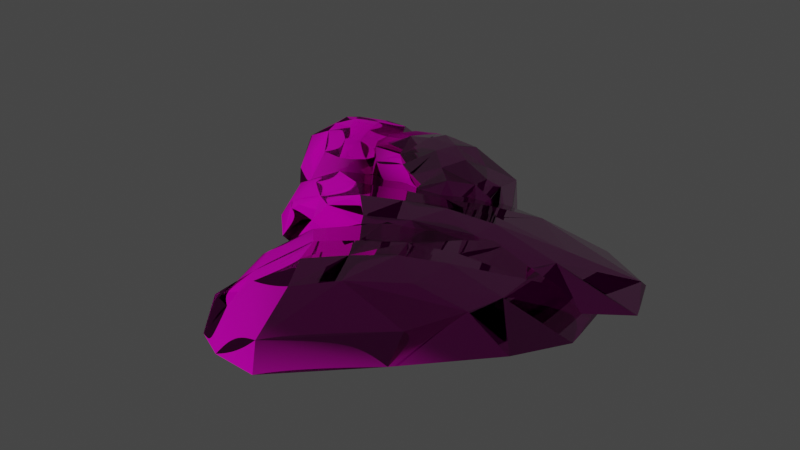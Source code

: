 # Source: iron_pile_01.blend  (saved by Blender 3.5.10; exported with 4.5.12 LTS)
import bpy
from mathutils import Matrix  # noqa: F401  (used for matrix-valued properties, if any)

bpy.ops.wm.read_factory_settings(use_empty=True)
scene = bpy.context.scene
scene.name = 'Scene'

# ---- collections
col_collection = bpy.data.collections.new('Collection'); scene.collection.children.link(col_collection)

# ---- images (referenced by path relative to the original .blend; pixels are not part of the script)
import os
ASSET_DIR = os.environ.get("B2B_ASSET_DIR", "")  # directory of the original .blend (textures are referenced by path, not embedded)
HERE = os.path.dirname(os.path.abspath(__file__))  # packed textures are extracted next to this script under _unpacked/

def load_image(name, relpath, width, height, colorspace="sRGB"):
    """Load a texture the original file referenced (path relative to the .blend, or extracted next to this script)."""
    p = next((c for c in (os.path.join(HERE, relpath), os.path.join(ASSET_DIR, relpath)) if relpath and os.path.exists(c)), "")
    if p:
        img = bpy.data.images.load(p, check_existing=True)
        img.name = name
    else:  # same state as the original file: an image datablock whose file is absent (Cycles renders it pink)
        img = bpy.data.images.new(name, width, height)
        img.source = "FILE"
        img.filepath = "//" + (relpath or name)
    img.colorspace_settings.name = colorspace
    return img
img_mining_02_diff_0_png = load_image('mining_02_diff_0.png', 'mining_02_diff_0.png', 1024, 1024, 'sRGB')
img_mining_02_norm_0_png = load_image('mining_02_norm_0.png', 'mining_02_norm_0.png', 1024, 1024, 'Non-Color')
img_mining_02_metal_0_png = load_image('mining_02_metal_0.png', 'mining_02_metal_0.png', 1024, 1024, 'Non-Color')
img_default_model_mask_0_png = load_image('default_model_mask_0.png', 'default_model_mask_0.png', 1024, 1024, 'Non-Color')

# ---- materials (node trees are filled in below, after node groups)
mat_material13 = bpy.data.materials.new('material13')
mat_material13.use_transparent_shadow = False

# ---- node groups
ng_annoshader = bpy.data.node_groups.new('AnnoShader', 'ShaderNodeTree')
_s = ng_annoshader.interface.new_socket(name='Shader', in_out='OUTPUT', socket_type='NodeSocketShader')
_s = ng_annoshader.interface.new_socket(name='cDiffuse', in_out='INPUT', socket_type='NodeSocketColor')
_s = ng_annoshader.interface.new_socket(name='cDiffuseMultiplier', in_out='INPUT', socket_type='NodeSocketColor')
_s = ng_annoshader.interface.new_socket(name='Alpha', in_out='INPUT', socket_type='NodeSocketFloat')
_s = ng_annoshader.interface.new_socket(name='cNormal', in_out='INPUT', socket_type='NodeSocketColor')
_s = ng_annoshader.interface.new_socket(name='Glossiness', in_out='INPUT', socket_type='NodeSocketFloat')
_s = ng_annoshader.interface.new_socket(name='cMetallic', in_out='INPUT', socket_type='NodeSocketColor')
_s = ng_annoshader.interface.new_socket(name='cHeight', in_out='INPUT', socket_type='NodeSocketColor')
_s = ng_annoshader.interface.new_socket(name='cNightGlow', in_out='INPUT', socket_type='NodeSocketColor')
_s = ng_annoshader.interface.new_socket(name='cEmissiveColor', in_out='INPUT', socket_type='NodeSocketColor')
_s = ng_annoshader.interface.new_socket(name='EmissionStrength', in_out='INPUT', socket_type='NodeSocketFloat')
_s = ng_annoshader.interface.new_socket(name='cDyeMask', in_out='INPUT', socket_type='NodeSocketColor')
_N = ng_annoshader.nodes; _L = ng_annoshader.links
n0 = _N.new('NodeGroupInput'); n0.name = 'Group Input'; n0.location = (0, -900)
n1 = _N.new('ShaderNodeMix'); n1.name = 'Mix'; n1.location = (300, 300)
n1.data_type = 'RGBA'
n1.blend_type = 'MULTIPLY'
n1.inputs[0].default_value = 1.0
n2 = _N.new('ShaderNodeRGBToBW'); n2.name = 'RGB to BW'; n2.location = (300, 0)
n3 = _N.new('ShaderNodeMix'); n3.name = 'Mix.001'; n3.location = (600, 0)
n3.data_type = 'RGBA'
n3.blend_type = 'MULTIPLY'
n3.inputs[7].default_value = (1.0, 0.0, 0.0, 1.0)
n4 = _N.new('ShaderNodeSeparateColor'); n4.name = 'Separate RGB'; n4.location = (300, -300)
n5 = _N.new('ShaderNodeMath'); n5.name = 'Math'; n5.location = (600, -450)
n5.operation = 'POWER'
n5.inputs[1].default_value = 2.0
n6 = _N.new('ShaderNodeMath'); n6.name = 'Math.001'; n6.location = (600, -150)
n6.operation = 'POWER'
n6.inputs[1].default_value = 2.0
n7 = _N.new('ShaderNodeMath'); n7.name = 'Math.002'; n7.location = (750, -300)
n8 = _N.new('ShaderNodeMath'); n8.name = 'Math.003'; n8.location = (900, -300)
n8.operation = 'SUBTRACT'
n8.inputs[0].default_value = 1.0
n9 = _N.new('ShaderNodeMath'); n9.name = 'Math.004'; n9.location = (1050, -300)
n9.operation = 'SQRT'
n10 = _N.new('ShaderNodeCombineColor'); n10.name = 'Combine RGB'; n10.location = (1200, -300)
n11 = _N.new('ShaderNodeNormalMap'); n11.name = 'Normal Map'; n11.location = (1500, -300)
n11.inputs[0].default_value = 0.5
n12 = _N.new('ShaderNodeRGBToBW'); n12.name = 'RGB to BW.001'; n12.location = (1500, 0)
n13 = _N.new('ShaderNodeBump'); n13.name = 'Bump'; n13.location = (1800, -300)
n13.inputs[0].default_value = 0.5
n13.inputs[1].default_value = 1.0
n13.inputs[2].default_value = 1.0
n14 = _N.new('ShaderNodeMath'); n14.name = 'Math.005'; n14.location = (900, -900)
n14.operation = 'SUBTRACT'
n14.inputs[0].default_value = 1.0
n15 = _N.new('ShaderNodeRGBToBW'); n15.name = 'RGB to BW.002'; n15.location = (300, 0)
n16 = _N.new('ShaderNodeVectorMath'); n16.name = 'EmissionScale'; n16.location = (300, -1200)
n16.label = 'EmissionScale'
n16.operation = 'SCALE'
n16.inputs[3].default_value = 10.0
n17 = _N.new('ShaderNodeVectorMath'); n17.name = 'Vector Math'; n17.location = (600, -1200)
n17.operation = 'MULTIPLY'
n18 = _N.new('ShaderNodeObjectInfo'); n18.name = 'Object Info'; n18.location = (300, -1500)
n19 = _N.new('ShaderNodeMath'); n19.name = 'Math.006'; n19.location = (600, -1500)
n19.operation = 'FRACT'
n20 = _N.new('ShaderNodeValToRGB'); n20.name = 'ColorRamp'; n20.location = (900, -1500)
n20.color_ramp.interpolation = 'CONSTANT'
while len(n20.color_ramp.elements) > 1: n20.color_ramp.elements.remove(n20.color_ramp.elements[-1])
n20.color_ramp.elements[0].position = 0.0; n20.color_ramp.elements[0].color = (1.0, 0.0, 0.0, 1.0)
_e = n20.color_ramp.elements.new(0.3333); _e.color = (0.0, 1.0, 0.0, 1.0)
_e = n20.color_ramp.elements.new(0.6667); _e.color = (0.0, 0.0, 1.0, 1.0)
n21 = _N.new('ShaderNodeVectorMath'); n21.name = 'Vector Math.001'; n21.location = (1200, -1500)
n21.operation = 'MULTIPLY'
n22 = _N.new('ShaderNodeMix'); n22.name = 'Mix.002'; n22.location = (1500, -1200)
n22.data_type = 'RGBA'
n22.inputs[6].default_value = (0.0, 0.0, 0.0, 1.0)
n23 = _N.new('ShaderNodeBsdfPrincipled'); n23.name = 'Principled BSDF'; n23.location = (1200, -900)
n23.distribution = 'GGX'
n23.subsurface_method = 'RANDOM_WALK_SKIN'
n23.inputs[3].default_value = 1.45
n24 = _N.new('NodeGroupOutput'); n24.name = 'Group Output'; n24.location = (1500, -900)
_L.new(n0.outputs[1], n1.inputs[6])
_L.new(n0.outputs[0], n1.inputs[7])
_L.new(n0.outputs[10], n2.inputs[0])
_L.new(n2.outputs[0], n3.inputs[0])
_L.new(n1.outputs[2], n3.inputs[6])
_L.new(n0.outputs[3], n4.inputs[0])
_L.new(n4.outputs[0], n5.inputs[0])
_L.new(n4.outputs[1], n6.inputs[0])
_L.new(n5.outputs[0], n7.inputs[0])
_L.new(n6.outputs[0], n7.inputs[1])
_L.new(n7.outputs[0], n8.inputs[1])
_L.new(n8.outputs[0], n9.inputs[0])
_L.new(n4.outputs[0], n10.inputs[0])
_L.new(n4.outputs[1], n10.inputs[1])
_L.new(n9.outputs[0], n10.inputs[2])
_L.new(n10.outputs[0], n11.inputs[1])
_L.new(n0.outputs[6], n12.inputs[0])
_L.new(n12.outputs[0], n13.inputs[3])
_L.new(n11.outputs[0], n13.inputs[4])
_L.new(n0.outputs[4], n14.inputs[1])
_L.new(n0.outputs[5], n15.inputs[0])
_L.new(n0.outputs[8], n16.inputs[0])
_L.new(n3.outputs[2], n17.inputs[0])
_L.new(n16.outputs[0], n17.inputs[1])
_L.new(n18.outputs[0], n19.inputs[0])
_L.new(n19.outputs[0], n20.inputs[0])
_L.new(n20.outputs[0], n21.inputs[0])
_L.new(n0.outputs[7], n21.inputs[1])
_L.new(n21.outputs[0], n22.inputs[0])
_L.new(n17.outputs[0], n22.inputs[7])
_L.new(n0.outputs[2], n23.inputs[4])
_L.new(n14.outputs[0], n23.inputs[2])
_L.new(n13.outputs[0], n23.inputs[5])
_L.new(n3.outputs[2], n23.inputs[0])
_L.new(n15.outputs[0], n23.inputs[1])
_L.new(n0.outputs[9], n23.inputs[28])
_L.new(n22.outputs[2], n23.inputs[27])
_L.new(n23.outputs[0], n24.inputs[0])
n24.is_active_output = True

# ---- material node trees
mat_material13.use_nodes = True; mat_material13.node_tree.nodes.clear()
_N = mat_material13.node_tree.nodes; _L = mat_material13.node_tree.links
n0 = _N.new('ShaderNodeOutputMaterial'); n0.name = 'Material Output'; n0.location = (300, 300)
n1 = _N.new('ShaderNodeTexImage'); n1.name = 'cModelDiffTex'; n1.location = (-1200, 900)
n1.label = 'cModelDiffTex'
n1.image = img_mining_02_diff_0_png
n2 = _N.new('ShaderNodeTexImage'); n2.name = 'cModelNormalTex'; n2.location = (-1200, 600)
n2.label = 'cModelNormalTex'
n2.image = img_mining_02_norm_0_png
n3 = _N.new('ShaderNodeTexImage'); n3.name = 'cModelMetallicTex'; n3.location = (-1200, 300)
n3.label = 'cModelMetallicTex'
n3.image = img_mining_02_metal_0_png
n4 = _N.new('ShaderNodeTexImage'); n4.name = 'cSeparateAOTex'; n4.location = (-1200, 0)
n4.label = 'cSeparateAOTex'
n4.image = img_default_model_mask_0_png
n5 = _N.new('ShaderNodeTexImage'); n5.name = 'cHeightMap'; n5.location = (-1200, -300)
n5.label = 'cHeightMap'
n6 = _N.new('ShaderNodeTexImage'); n6.name = 'cNightGlowMap'; n6.location = (-1200, -600)
n6.label = 'cNightGlowMap'
n7 = _N.new('ShaderNodeTexImage'); n7.name = 'cDyeMask'; n7.location = (-1200, -900)
n7.label = 'cDyeMask'
n8 = _N.new('ShaderNodeGroup'); n8.name = 'Group'; n8.location = (0, 0)
n8.node_tree = ng_annoshader
n8.inputs[9].default_value = 0.0
n9 = _N.new('ShaderNodeCombineRGB'); n9.name = 'cEmissiveColor'; n9.location = (900, 1050)
n9.label = 'cEmissiveColor'
n9.inputs[0].default_value = 2.0
n9.inputs[1].default_value = 2.0
n9.inputs[2].default_value = 2.0
n10 = _N.new('ShaderNodeCombineRGB'); n10.name = 'cDiffuseColor'; n10.location = (600, 1050)
n10.label = 'cDiffuseColor'
n10.inputs[0].default_value = 1.0
n10.inputs[1].default_value = 1.0
n10.inputs[2].default_value = 1.0
_L.new(n1.outputs[0], n8.inputs[0])
_L.new(n2.outputs[0], n8.inputs[3])
_L.new(n3.outputs[0], n8.inputs[5])
_L.new(n5.outputs[0], n8.inputs[6])
_L.new(n6.outputs[0], n8.inputs[7])
_L.new(n7.outputs[0], n8.inputs[10])
_L.new(n10.outputs[0], n8.inputs[1])
_L.new(n9.outputs[0], n8.inputs[8])
_L.new(n1.outputs[1], n8.inputs[2])
_L.new(n2.outputs[1], n8.inputs[4])
_L.new(n8.outputs[0], n0.inputs[0])
n0.is_active_output = True

# ---- world
world_world = bpy.data.worlds.new('World'); scene.world = world_world
world_world.use_nodes = True; world_world.node_tree.nodes.clear()
_N = world_world.node_tree.nodes; _L = world_world.node_tree.links
n0 = _N.new('ShaderNodeOutputWorld'); n0.name = 'World Output'; n0.location = (300, 300)
n1 = _N.new('ShaderNodeBackground'); n1.name = 'Background'; n1.location = (10, 300)
n1.inputs[0].default_value = (0.05088, 0.05088, 0.05088, 1.0)
_L.new(n1.outputs[0], n0.inputs[0])
n0.is_active_output = True
world_world.color = (0.05088, 0.05088, 0.05088)
world_world.use_sun_shadow = False
world_world.sun_shadow_jitter_overblur = 0.0

# ---- meshes
me_mesh_0_009 = bpy.data.meshes.new('Mesh_0.009')
me_mesh_0_009.from_pydata([(-0.3255, 1.123, 0.2626), (0.2034, 0.7289, 0.4458), (-0.1099, 0.897, 0.3641), (-0.003242, 1.087, 0.2483), (0.6269, 0.735, 0.2578), (0.43, 0.5646, 0.3828), (0.076, 1.073, -0.0849), (-0.4631, 1.353, -0.0849), (0.6524, 0.7391, -0.0849), (0.4199, -0.1115, 0.2573), (0.1655, -0.02807, 0.3265), (0.4105, 0.05109, 0.432), (0.2215, 0.2236, 0.4325), (0.1419, -0.1542, 0.2794), (0.5317, 0.2723, 0.3539), (0.4053, -0.1964, -0.0849), (0.08549, -0.2426, -0.0849), (0.6417, -0.03055, -0.0849), (0.5887, 0.02471, 0.171), (0.7936, 0.2098, -0.0849), (0.3308, 0.4077, 0.4717), (0.7239, 0.2227, 0.3084), (0.6953, 0.4043, 0.3353), (0.7726, 0.4427, -0.0849), (0.563, 0.3922, 0.3695), (0.43, 0.5646, 0.3828), (0.6269, 0.735, 0.2578), (0.6524, 0.7391, -0.0849), (-1.218, 0.8415, -0.0849), (-0.6927, 0.3077, 0.1342), (-1.216, 0.8388, -0.0849), (-0.8443, 0.6843, 0.2966), (-0.9162, 0.3903, -0.0849), (-0.3571, 0.06948, 0.3792), (-0.3529, 0.3807, 0.3416), (-0.1631, 0.1826, 0.3671), (-0.6101, 0.3532, 0.3523), (-0.4756, 0.08042, 0.06372), (-0.6927, 0.3077, 0.1342), (-0.1421, -0.07717, 0.3183), (-0.01922, 0.09243, 0.3508), (-0.2299, -0.1414, -0.01188), (-0.5066, 0.08108, -0.07888), (-0.487, 0.0635, -0.0849), (-0.2424, -0.1435, -0.0849), (0.07412, -0.2396, -0.0849), (0.1419, -0.1542, 0.2794), (0.08549, -0.2426, -0.0849), (0.1655, -0.02807, 0.3265), (-0.4631, 1.353, -0.0849), (-0.5216, 1.108, 0.2641), (-0.7806, 1.442, -0.0849), (-0.3255, 1.123, 0.2626), (-1.105, 1.183, -0.05803), (-0.6948, 1.02, 0.267), (-0.8499, 1.395, -0.0849), (-0.8443, 0.6843, 0.2966), (-1.117, 1.205, -0.0849), (-1.218, 0.8415, -0.0849), (-1.214, 0.8569, -0.0849), (-0.5216, 1.108, 0.2641), (-0.1099, 0.897, 0.3641), (-0.3225, 0.8434, 0.3896), (-0.3255, 1.123, 0.2626), (-0.6948, 1.02, 0.267), (-0.3958, 0.7699, 0.3893), (-0.8443, 0.6843, 0.2966), (-0.4615, 0.6547, 0.3957), (-0.6101, 0.3532, 0.3523), (-0.3529, 0.3807, 0.3416), (-0.6927, 0.3077, 0.1342), (-0.3529, 0.3807, 0.3416), (-0.4615, 0.6547, 0.3957), (-0.1817, 0.583, 0.4765), (-0.3958, 0.7699, 0.3893), (-0.3225, 0.8434, 0.3896), (0.02193, 0.4021, 0.472), (-0.1631, 0.1826, 0.3671), (-0.09646, 0.6934, 0.4897), (-0.1099, 0.897, 0.3641), (0.2034, 0.7289, 0.4458), (-0.01922, 0.09243, 0.3508), (0.1192, 0.5494, 0.4982), (0.43, 0.5646, 0.3828), (0.3308, 0.4077, 0.4717), (0.2215, 0.2236, 0.4325), (0.1655, -0.02807, 0.3265), (-0.8616, -0.2184, 0.1505), (-1.179, 0.3594, 0.3503), (-0.9641, 0.07645, 0.2982), (-1.14, -0.0521, 0.1414), (-1.567, 0.5294, 0.1475), (-1.318, 0.6029, 0.3101), (-1.206, -0.0066, -0.07072), (-0.8316, -0.4845, -0.07072), (-1.592, 0.5363, -0.07072), (-1.028, 1.214, 0.1471), (-0.831, 1.032, 0.2746), (-1.087, 1.062, 0.2583), (-0.9864, 0.8267, 0.3418), (-0.7573, 1.137, 0.1612), (-1.289, 0.9111, 0.2917), (-0.9795, 1.285, -0.07072), (-0.6693, 1.194, -0.07072), (-1.263, 1.232, -0.07072), (-1.238, 1.16, 0.09218), (-1.501, 1.076, -0.07072), (-1.162, 0.7045, 0.3667), (-1.443, 1.036, 0.1796), (-1.492, 0.8587, 0.1968), (-1.579, 0.8558, -0.07072), (-1.367, 0.8149, 0.3017), (-1.318, 0.6029, 0.3101), (-1.567, 0.5294, 0.1475), (-1.592, 0.5363, -0.07072), (0.06738, -0.3325, -0.07072), (-0.1894, 0.3711, 0.06876), (0.06669, -0.3292, -0.07072), (-0.2077, -0.03451, 0.1722), (-0.02025, 0.2033, -0.07072), (-0.396, 0.727, 0.2247), (-0.5289, 0.4456, 0.2839), (-0.6194, 0.7045, 0.3002), (-0.2835, 0.364, 0.2076), (-0.2927, 0.6679, 0.02389), (-0.1894, 0.3711, 0.06876), (-0.5308, 0.9496, 0.1859), (-0.713, 0.8462, 0.2898), (-0.4243, 0.9716, -0.02423), (-0.2648, 0.6545, -0.06688), (-0.2753, 0.6786, -0.07072), (-0.412, 0.9684, -0.07072), (-0.6602, 1.187, -0.07072), (-0.7573, 1.137, 0.1612), (-0.6693, 1.194, -0.07072), (-0.831, 1.032, 0.2746), (-0.8316, -0.4845, -0.07072), (-0.6771, -0.2866, 0.1515), (-0.5797, -0.6974, -0.07072), (-0.8616, -0.2184, 0.1505), (-0.1773, -0.5966, -0.05361), (-0.4829, -0.2781, 0.1533), (-0.4972, -0.6834, -0.07072), (-0.2077, -0.03451, 0.1722), (-0.1751, -0.6216, -0.07072), (0.06738, -0.3325, -0.07072), (0.05724, -0.3448, -0.07072), (-0.6771, -0.2866, 0.1515), (-0.9641, 0.07645, 0.2982), (-0.7484, 0.03714, 0.3145), (-0.8616, -0.2184, 0.1505), (-0.4829, -0.2781, 0.1533), (-0.6512, 0.0736, 0.3143), (-0.2077, -0.03451, 0.1722), (-0.5437, 0.1512, 0.3184), (-0.2835, 0.364, 0.2076), (-0.5289, 0.4456, 0.2839), (-0.1894, 0.3711, 0.06876), (-0.5289, 0.4456, 0.2839), (-0.5437, 0.1512, 0.3184), (-0.7685, 0.3325, 0.3698), (-0.6512, 0.0736, 0.3143), (-0.7484, 0.03714, 0.3145), (-0.8788, 0.5816, 0.3669), (-0.6194, 0.7045, 0.3002), (-0.8919, 0.2674, 0.3782), (-0.9641, 0.07645, 0.2982), (-1.179, 0.3594, 0.3503), (-0.713, 0.8462, 0.2898), (-1.028, 0.4878, 0.3836), (-1.318, 0.6029, 0.3101), (-1.162, 0.7045, 0.3667), (-0.9864, 0.8267, 0.3418), (-0.831, 1.032, 0.2746), (1.472, -1.073, 0.1499), (0.7921, -1.615, 0.3874), (1.124, -1.251, 0.3256), (1.28, -1.537, 0.1391), (0.5985, -2.26, 0.1463), (0.5057, -1.85, 0.3397), (1.228, -1.648, -0.113), (1.788, -1.015, -0.113), (0.5909, -2.301, -0.113), (-0.2269, -1.391, 0.1459), (-0.01556, -1.06, 0.2975), (-0.04514, -1.483, 0.2781), (0.2324, -1.31, 0.3774), (-0.142, -0.9417, 0.1627), (0.1388, -1.812, 0.3178), (-0.3126, -1.313, -0.113), (-0.2117, -0.7984, -0.113), (-0.2435, -1.779, -0.113), (-0.1582, -1.736, 0.08061), (-0.05318, -2.167, -0.113), (0.3815, -1.597, 0.407), (-0.006117, -2.07, 0.1846), (0.2055, -2.146, 0.205), (0.2108, -2.288, -0.113), (0.2548, -1.938, 0.3297), (0.5057, -1.85, 0.3397), (0.5985, -2.26, 0.1463), (0.5909, -2.301, -0.113), (1.587, 0.4634, -0.113), (0.7565, 0.01841, 0.05277), (1.583, 0.4621, -0.113), (1.239, 0.0005828, 0.1757), (0.9523, 0.3025, -0.113), (0.338, -0.3332, 0.2382), (0.6754, -0.5439, 0.3086), (0.3696, -0.7011, 0.3279), (0.7671, -0.1366, 0.2178), (0.4059, -0.1611, -0.0005739), (0.7565, 0.01841, 0.05277), (0.07633, -0.5625, 0.1921), (0.2032, -0.8598, 0.3155), (0.04783, -0.3874, -0.05779), (0.4213, -0.1146, -0.1085), (0.3929, -0.1327, -0.113), (0.05139, -0.367, -0.113), (-0.2031, -0.7831, -0.113), (-0.142, -0.9417, 0.1627), (-0.2117, -0.7984, -0.113), (-0.01556, -1.06, 0.2975), (1.788, -1.015, -0.113), (1.549, -0.7662, 0.1511), (2.035, -0.593, -0.113), (1.472, -1.073, 0.1499), (1.907, 0.06776, -0.09271), (1.535, -0.446, 0.1533), (2.017, -0.4573, -0.113), (1.239, 0.0005828, 0.1757), (1.936, 0.0721, -0.113), (1.587, 0.4634, -0.113), (1.602, 0.447, -0.113), (1.549, -0.7662, 0.1511), (1.124, -1.251, 0.3256), (1.166, -0.8936, 0.3449), (1.472, -1.073, 0.1499), (1.535, -0.446, 0.1533), (1.12, -0.7344, 0.3446), (1.239, 0.0005828, 0.1757), (1.026, -0.5594, 0.3495), (0.7671, -0.1366, 0.2178), (0.6754, -0.5439, 0.3086), (0.7565, 0.01841, 0.05277), (0.6754, -0.5439, 0.3086), (1.026, -0.5594, 0.3495), (0.8151, -0.9358, 0.4106), (1.12, -0.7344, 0.3446), (1.166, -0.8936, 0.3449), (0.5215, -1.125, 0.4073), (0.3696, -0.7011, 0.3279), (0.8952, -1.137, 0.4207), (1.124, -1.251, 0.3256), (0.7921, -1.615, 0.3874), (0.2032, -0.8598, 0.3155), (0.6361, -1.369, 0.4271), (0.5057, -1.85, 0.3397), (0.3815, -1.597, 0.407), (0.2324, -1.31, 0.3774), (-0.01556, -1.06, 0.2975), (1.465, -0.2807, 0.1505), (0.534, -0.5468, 0.3503), (0.9842, -0.3542, 0.2982), (1.215, -0.552, 0.1414), (0.2882, -0.9319, 0.1475), (0.1422, -0.6631, 0.3101), (1.145, -0.616, -0.07072), (1.905, -0.2795, -0.07072), (0.2791, -0.957, -0.07072), (-0.9017, -0.2923, 0.1471), (-0.6186, -0.1076, 0.2746), (-0.6435, -0.3709, 0.2583), (-0.2616, -0.2927, 0.3418), (-0.8003, -0.01886, 0.1612), (-0.3731, -0.5985, 0.2917), (-1.025, -0.2338, -0.07072), (-0.9035, 0.07924, -0.07072), (-0.9097, -0.5356, -0.07072), (-0.7919, -0.5174, 0.09218), (-0.628, -0.8011, -0.07072), (-0.04156, -0.4898, 0.3667), (-0.5659, -0.7452, 0.1796), (-0.2666, -0.8165, 0.1968), (-0.2536, -0.9068, -0.07072), (-0.2058, -0.6908, 0.3017), (0.1422, -0.6631, 0.3101), (0.2882, -0.9319, 0.1475), (0.2791, -0.957, -0.07072), (1.566, 0.6745, -0.07072), (0.4204, 0.4864, 0.06876), (1.561, 0.6742, -0.07072), (1.097, 0.4215, 0.1722), (0.6834, 0.6437, -0.07072), (-0.152, 0.3113, 0.2247), (0.3288, 0.141, 0.2839), (-0.09331, 0.07592, 0.3002), (0.4412, 0.3876, 0.2076), (-0.06354, 0.4123, 0.02389), (0.4204, 0.4864, 0.06876), (-0.5094, 0.1959, 0.1859), (-0.3201, -0.005568, 0.2898), (-0.5562, 0.3094, -0.02423), (-0.04382, 0.4398, -0.06688), (-0.08294, 0.4316, -0.07072), (-0.552, 0.3219, -0.07072), (-0.8921, 0.08794, -0.07072), (-0.8003, -0.01886, 0.1612), (-0.9035, 0.07924, -0.07072), (-0.6186, -0.1076, 0.2746), (1.905, -0.2795, -0.07072), (1.561, -0.0962, 0.1515), (2.235, -0.04111, -0.07072), (1.465, -0.2807, 0.1505), (2.029, 0.3897, -0.05361), (1.528, 0.1072, 0.1533), (2.204, 0.04646, -0.07072), (1.097, 0.4215, 0.1722), (2.07, 0.3891, -0.07072), (1.566, 0.6745, -0.07072), (1.588, 0.6626, -0.07072), (1.561, -0.0962, 0.1515), (0.9842, -0.3542, 0.2982), (1.029, -0.1339, 0.3145), (1.465, -0.2807, 0.1505), (1.528, 0.1072, 0.1533), (0.9592, -0.02854, 0.3143), (1.097, 0.4215, 0.1722), (0.8198, 0.09233, 0.3184), (0.4412, 0.3876, 0.2076), (0.3288, 0.141, 0.2839), (0.4204, 0.4864, 0.06876), (0.3288, 0.141, 0.2839), (0.8198, 0.09233, 0.3184), (0.5397, -0.1215, 0.3698), (0.9592, -0.02854, 0.3143), (1.029, -0.1339, 0.3145), (0.1359, -0.2083, 0.3669), (-0.09331, 0.07592, 0.3002), (0.6597, -0.2574, 0.3782), (0.9842, -0.3542, 0.2982), (0.534, -0.5468, 0.3503), (-0.3201, -0.005568, 0.2898), (0.3061, -0.3748, 0.3836), (0.1422, -0.6631, 0.3101), (-0.04156, -0.4898, 0.3667), (-0.2616, -0.2927, 0.3418), (-0.6186, -0.1076, 0.2746)], [], [(0, 2, 1), (1, 3, 0), (4, 3, 1), (5, 4, 1), (0, 3, 6), (6, 3, 4), (6, 7, 0), (4, 8, 6), (9, 11, 10), (10, 11, 12), (10, 13, 9), (12, 11, 14), (15, 9, 13), (13, 16, 15), (9, 15, 17), (11, 9, 18), (17, 18, 9), (18, 14, 11), (18, 17, 19), (14, 20, 12), (19, 21, 18), (14, 18, 21), (22, 21, 19), (14, 21, 22), (19, 23, 22), (20, 14, 24), (22, 24, 14), (24, 25, 20), (26, 25, 24), (24, 22, 26), (26, 22, 23), (23, 27, 26), (28, 30, 29), (29, 31, 28), (32, 29, 30), (33, 35, 34), (34, 36, 33), (37, 33, 36), (36, 38, 37), (35, 33, 39), (39, 40, 35), (33, 37, 41), (41, 39, 33), (37, 42, 41), (42, 43, 41), (43, 44, 41), (41, 44, 45), (39, 41, 46), (41, 45, 46), (40, 39, 46), (45, 47, 46), (46, 48, 40), (49, 51, 50), (50, 52, 49), (50, 51, 53), (50, 53, 54), (51, 55, 53), (54, 53, 56), (57, 53, 55), (53, 58, 56), (53, 57, 59), (53, 59, 58), (60, 62, 61), (61, 63, 60), (62, 60, 64), (64, 65, 62), (65, 64, 66), (66, 67, 65), (67, 66, 68), (68, 69, 67), (66, 70, 68), (71, 73, 72), (73, 74, 72), (75, 74, 73), (76, 73, 71), (71, 77, 76), (73, 78, 75), (79, 75, 78), (80, 79, 78), (76, 77, 81), (80, 78, 82), (82, 78, 73), (73, 76, 82), (83, 80, 82), (82, 84, 83), (84, 82, 76), (76, 85, 84), (81, 85, 76), (81, 86, 85), (87, 89, 88), (88, 90, 87), (91, 90, 88), (92, 91, 88), (87, 90, 93), (93, 90, 91), (93, 94, 87), (91, 95, 93), (96, 98, 97), (97, 98, 99), (97, 100, 96), (99, 98, 101), (102, 96, 100), (100, 103, 102), (96, 102, 104), (98, 96, 105), (104, 105, 96), (105, 101, 98), (105, 104, 106), (101, 107, 99), (106, 108, 105), (101, 105, 108), (109, 108, 106), (101, 108, 109), (106, 110, 109), (107, 101, 111), (109, 111, 101), (111, 112, 107), (113, 112, 111), (111, 109, 113), (113, 109, 110), (110, 114, 113), (115, 117, 116), (116, 118, 115), (119, 116, 117), (120, 122, 121), (121, 123, 120), (124, 120, 123), (123, 125, 124), (122, 120, 126), (126, 127, 122), (120, 124, 128), (128, 126, 120), (124, 129, 128), (129, 130, 128), (130, 131, 128), (128, 131, 132), (126, 128, 133), (128, 132, 133), (127, 126, 133), (132, 134, 133), (133, 135, 127), (136, 138, 137), (137, 139, 136), (137, 138, 140), (137, 140, 141), (138, 142, 140), (141, 140, 143), (144, 140, 142), (140, 145, 143), (140, 144, 146), (140, 146, 145), (147, 149, 148), (148, 150, 147), (149, 147, 151), (151, 152, 149), (152, 151, 153), (153, 154, 152), (154, 153, 155), (155, 156, 154), (153, 157, 155), (158, 160, 159), (160, 161, 159), (162, 161, 160), (163, 160, 158), (158, 164, 163), (160, 165, 162), (166, 162, 165), (167, 166, 165), (163, 164, 168), (167, 165, 169), (169, 165, 160), (160, 163, 169), (170, 167, 169), (169, 171, 170), (171, 169, 163), (163, 172, 171), (168, 172, 163), (168, 173, 172), (174, 176, 175), (175, 177, 174), (178, 177, 175), (179, 178, 175), (174, 177, 180), (180, 177, 178), (180, 181, 174), (178, 182, 180), (183, 185, 184), (184, 185, 186), (184, 187, 183), (186, 185, 188), (189, 183, 187), (187, 190, 189), (183, 189, 191), (185, 183, 192), (191, 192, 183), (192, 188, 185), (192, 191, 193), (188, 194, 186), (193, 195, 192), (188, 192, 195), (196, 195, 193), (188, 195, 196), (193, 197, 196), (194, 188, 198), (196, 198, 188), (198, 199, 194), (200, 199, 198), (198, 196, 200), (200, 196, 197), (197, 201, 200), (202, 204, 203), (203, 205, 202), (206, 203, 204), (207, 209, 208), (208, 210, 207), (211, 207, 210), (210, 212, 211), (209, 207, 213), (213, 214, 209), (207, 211, 215), (215, 213, 207), (211, 216, 215), (216, 217, 215), (217, 218, 215), (215, 218, 219), (213, 215, 220), (215, 219, 220), (214, 213, 220), (219, 221, 220), (220, 222, 214), (223, 225, 224), (224, 226, 223), (224, 225, 227), (224, 227, 228), (225, 229, 227), (228, 227, 230), (231, 227, 229), (227, 232, 230), (227, 231, 233), (227, 233, 232), (234, 236, 235), (235, 237, 234), (236, 234, 238), (238, 239, 236), (239, 238, 240), (240, 241, 239), (241, 240, 242), (242, 243, 241), (240, 244, 242), (245, 247, 246), (247, 248, 246), (249, 248, 247), (250, 247, 245), (245, 251, 250), (247, 252, 249), (253, 249, 252), (254, 253, 252), (250, 251, 255), (254, 252, 256), (256, 252, 247), (247, 250, 256), (257, 254, 256), (256, 258, 257), (258, 256, 250), (250, 259, 258), (255, 259, 250), (255, 260, 259), (261, 263, 262), (262, 264, 261), (265, 264, 262), (266, 265, 262), (261, 264, 267), (267, 264, 265), (267, 268, 261), (265, 269, 267), (270, 272, 271), (271, 272, 273), (271, 274, 270), (273, 272, 275), (276, 270, 274), (274, 277, 276), (270, 276, 278), (272, 270, 279), (278, 279, 270), (279, 275, 272), (279, 278, 280), (275, 281, 273), (280, 282, 279), (275, 279, 282), (283, 282, 280), (275, 282, 283), (280, 284, 283), (281, 275, 285), (283, 285, 275), (285, 286, 281), (287, 286, 285), (285, 283, 287), (287, 283, 284), (284, 288, 287), (289, 291, 290), (290, 292, 289), (293, 290, 291), (294, 296, 295), (295, 297, 294), (298, 294, 297), (297, 299, 298), (296, 294, 300), (300, 301, 296), (294, 298, 302), (302, 300, 294), (298, 303, 302), (303, 304, 302), (304, 305, 302), (302, 305, 306), (300, 302, 307), (302, 306, 307), (301, 300, 307), (306, 308, 307), (307, 309, 301), (310, 312, 311), (311, 313, 310), (311, 312, 314), (311, 314, 315), (312, 316, 314), (315, 314, 317), (318, 314, 316), (314, 319, 317), (314, 318, 320), (314, 320, 319), (321, 323, 322), (322, 324, 321), (323, 321, 325), (325, 326, 323), (326, 325, 327), (327, 328, 326), (328, 327, 329), (329, 330, 328), (327, 331, 329), (332, 334, 333), (334, 335, 333), (336, 335, 334), (337, 334, 332), (332, 338, 337), (334, 339, 336), (340, 336, 339), (341, 340, 339), (337, 338, 342), (341, 339, 343), (343, 339, 334), (334, 337, 343), (344, 341, 343), (343, 345, 344), (345, 343, 337), (337, 346, 345), (342, 346, 337), (342, 347, 346)])
me_mesh_0_009.polygons.foreach_set('use_smooth', [True] * 356)
_uv = me_mesh_0_009.uv_layers.new(name='UVMap')
_uv.uv.foreach_set('vector', [0.9644, 0.8409, 0.9917, 0.8866, 0.9961, 0.9394, 0.9961, 0.9394, 0.9502, 0.8842, 0.9644, 0.8409, 0.9448, 0.9905, 0.9502, 0.8842, 0.9961, 0.9394, 0.9897, 0.9802, 0.9448, 0.9905, 0.9961, 0.9394, 0.9644, 0.8409, 0.9502, 0.8842, 0.9146, 0.8934, 0.9146, 0.8934, 0.9502, 0.8842, 0.9448, 0.9905, 0.9146, 0.8934, 0.9219, 0.8041, 0.9644, 0.8409, 0.9448, 0.9905, 0.9097, 0.9915, 0.9146, 0.8934, 0.7788, 0.5854, 0.8042, 0.561, 0.8223, 0.5959, 0.8223, 0.5959, 0.8042, 0.561, 0.8398, 0.5518, 0.8223, 0.5959, 0.8008, 0.6179, 0.7788, 0.5854, 0.8398, 0.5518, 0.8042, 0.561, 0.8101, 0.5154, 0.7427, 0.6003, 0.7788, 0.5854, 0.8008, 0.6179, 0.8008, 0.6179, 0.7656, 0.6375, 0.7427, 0.6003, 0.7788, 0.5854, 0.7427, 0.6003, 0.7314, 0.5527, 0.8042, 0.561, 0.7788, 0.5854, 0.7632, 0.5488, 0.7314, 0.5527, 0.7632, 0.5488, 0.7788, 0.5854, 0.7632, 0.5488, 0.8101, 0.5154, 0.8042, 0.561, 0.7632, 0.5488, 0.7314, 0.5527, 0.7305, 0.5012, 0.8101, 0.5154, 0.8438, 0.5129, 0.8398, 0.5518, 0.7305, 0.5012, 0.7754, 0.5054, 0.7632, 0.5488, 0.8101, 0.5154, 0.7632, 0.5488, 0.7754, 0.5054, 0.7886, 0.48, 0.7754, 0.5054, 0.7305, 0.5012, 0.8101, 0.5154, 0.7754, 0.5054, 0.7886, 0.48, 0.7305, 0.5012, 0.7432, 0.4673, 0.7886, 0.48, 0.8438, 0.5129, 0.8101, 0.5154, 0.8149, 0.4937, 0.7886, 0.48, 0.8149, 0.4937, 0.8101, 0.5154, 0.8149, 0.4937, 0.8345, 0.4795, 0.8438, 0.5129, 0.8018, 0.4351, 0.8345, 0.4795, 0.8149, 0.4937, 0.8149, 0.4937, 0.7886, 0.48, 0.8018, 0.4351, 0.8018, 0.4351, 0.7886, 0.48, 0.7432, 0.4673, 0.7432, 0.4673, 0.7661, 0.4326, 0.8018, 0.4351, 0.895, 0.8612, 0.8945, 0.861, 0.8008, 0.7695, 0.8008, 0.7695, 0.8628, 0.7788, 0.895, 0.8612, 0.8086, 0.8107, 0.8008, 0.7695, 0.8945, 0.861, 0.7388, 0.7009, 0.751, 0.7329, 0.7114, 0.7322, 0.7114, 0.7322, 0.6841, 0.7019, 0.7388, 0.7009, 0.728, 0.6648, 0.7388, 0.7009, 0.6841, 0.7019, 0.6841, 0.7019, 0.6812, 0.6731, 0.728, 0.6648, 0.751, 0.7329, 0.7388, 0.7009, 0.7783, 0.6992, 0.7783, 0.6992, 0.7764, 0.7346, 0.751, 0.7329, 0.7388, 0.7009, 0.728, 0.6648, 0.7778, 0.6584, 0.7778, 0.6584, 0.7783, 0.6992, 0.7388, 0.7009, 0.728, 0.6648, 0.7261, 0.6497, 0.7778, 0.6584, 0.7261, 0.6497, 0.73, 0.6492, 0.7778, 0.6584, 0.73, 0.6492, 0.7773, 0.6506, 0.7778, 0.6584, 0.7778, 0.6584, 0.7773, 0.6506, 0.8242, 0.665, 0.7783, 0.6992, 0.7778, 0.6584, 0.8198, 0.7092, 0.7778, 0.6584, 0.8242, 0.665, 0.8198, 0.7092, 0.7764, 0.7346, 0.7783, 0.6992, 0.8198, 0.7092, 0.8242, 0.665, 0.8257, 0.6655, 0.8198, 0.7092, 0.8198, 0.7092, 0.8096, 0.7361, 0.7764, 0.7346, 0.469, 0.7709, 0.488, 0.7319, 0.5103, 0.8063, 0.5103, 0.8063, 0.4888, 0.8251, 0.469, 0.7709, 0.5103, 0.8063, 0.488, 0.7319, 0.5596, 0.7031, 0.5103, 0.8063, 0.5596, 0.7031, 0.5405, 0.7953, 0.488, 0.7319, 0.502, 0.7251, 0.5596, 0.7031, 0.5405, 0.7953, 0.5596, 0.7031, 0.6035, 0.8065, 0.5576, 0.7002, 0.5596, 0.7031, 0.502, 0.7251, 0.5596, 0.7031, 0.6201, 0.7146, 0.6035, 0.8065, 0.5596, 0.7031, 0.5576, 0.7002, 0.6172, 0.7139, 0.5596, 0.7031, 0.6172, 0.7139, 0.6201, 0.7146, 0.6099, 0.7933, 0.6577, 0.8237, 0.6494, 0.8541, 0.6494, 0.8541, 0.6079, 0.8212, 0.6099, 0.7933, 0.6577, 0.8237, 0.6099, 0.7933, 0.623, 0.7665, 0.623, 0.7665, 0.6694, 0.8112, 0.6577, 0.8237, 0.6694, 0.8112, 0.623, 0.7665, 0.6763, 0.7361, 0.6763, 0.7361, 0.6875, 0.7985, 0.6694, 0.8112, 0.6875, 0.7985, 0.6763, 0.7361, 0.731, 0.7605, 0.731, 0.7605, 0.73, 0.8025, 0.6875, 0.7985, 0.6763, 0.7361, 0.7329, 0.738, 0.731, 0.7605, 0.7026, 0.5649, 0.6602, 0.5732, 0.6724, 0.5325, 0.6602, 0.5732, 0.6504, 0.5325, 0.6724, 0.5325, 0.6343, 0.5366, 0.6504, 0.5325, 0.6602, 0.5732, 0.6694, 0.6116, 0.6602, 0.5732, 0.7026, 0.5649, 0.7026, 0.5649, 0.7158, 0.603, 0.6694, 0.6116, 0.6602, 0.5732, 0.6372, 0.5764, 0.6343, 0.5366, 0.6094, 0.5593, 0.6343, 0.5366, 0.6372, 0.5764, 0.6084, 0.6113, 0.6094, 0.5593, 0.6372, 0.5764, 0.6694, 0.6116, 0.7158, 0.603, 0.7173, 0.6274, 0.6084, 0.6113, 0.6372, 0.5764, 0.6406, 0.6138, 0.6406, 0.6138, 0.6372, 0.5764, 0.6602, 0.5732, 0.6602, 0.5732, 0.6694, 0.6116, 0.6406, 0.6138, 0.6133, 0.6509, 0.6084, 0.6113, 0.6406, 0.6138, 0.6406, 0.6138, 0.644, 0.6501, 0.6133, 0.6509, 0.644, 0.6501, 0.6406, 0.6138, 0.6694, 0.6116, 0.6694, 0.6116, 0.6792, 0.6489, 0.644, 0.6501, 0.7173, 0.6274, 0.6792, 0.6489, 0.6694, 0.6116, 0.7173, 0.6274, 0.7197, 0.6589, 0.6792, 0.6489, 0.9644, 0.8409, 0.9917, 0.8866, 0.9961, 0.9394, 0.9961, 0.9394, 0.9502, 0.8842, 0.9644, 0.8409, 0.9448, 0.9905, 0.9502, 0.8842, 0.9961, 0.9394, 0.9897, 0.9802, 0.9448, 0.9905, 0.9961, 0.9394, 0.9644, 0.8409, 0.9502, 0.8842, 0.9146, 0.8934, 0.9146, 0.8934, 0.9502, 0.8842, 0.9448, 0.9905, 0.9146, 0.8934, 0.9219, 0.8041, 0.9644, 0.8409, 0.9448, 0.9905, 0.9097, 0.9915, 0.9146, 0.8934, 0.7788, 0.5854, 0.8042, 0.561, 0.8223, 0.5959, 0.8223, 0.5959, 0.8042, 0.561, 0.8398, 0.5518, 0.8223, 0.5959, 0.8008, 0.6179, 0.7788, 0.5854, 0.8398, 0.5518, 0.8042, 0.561, 0.8101, 0.5154, 0.7427, 0.6003, 0.7788, 0.5854, 0.8008, 0.6179, 0.8008, 0.6179, 0.7656, 0.6375, 0.7427, 0.6003, 0.7788, 0.5854, 0.7427, 0.6003, 0.7314, 0.5527, 0.8042, 0.561, 0.7788, 0.5854, 0.7632, 0.5488, 0.7314, 0.5527, 0.7632, 0.5488, 0.7788, 0.5854, 0.7632, 0.5488, 0.8101, 0.5154, 0.8042, 0.561, 0.7632, 0.5488, 0.7314, 0.5527, 0.7305, 0.5012, 0.8101, 0.5154, 0.8438, 0.5129, 0.8398, 0.5518, 0.7305, 0.5012, 0.7754, 0.5054, 0.7632, 0.5488, 0.8101, 0.5154, 0.7632, 0.5488, 0.7754, 0.5054, 0.7886, 0.48, 0.7754, 0.5054, 0.7305, 0.5012, 0.8101, 0.5154, 0.7754, 0.5054, 0.7886, 0.48, 0.7305, 0.5012, 0.7432, 0.4673, 0.7886, 0.48, 0.8438, 0.5129, 0.8101, 0.5154, 0.8149, 0.4937, 0.7886, 0.48, 0.8149, 0.4937, 0.8101, 0.5154, 0.8149, 0.4937, 0.8345, 0.4795, 0.8438, 0.5129, 0.8018, 0.4351, 0.8345, 0.4795, 0.8149, 0.4937, 0.8149, 0.4937, 0.7886, 0.48, 0.8018, 0.4351, 0.8018, 0.4351, 0.7886, 0.48, 0.7432, 0.4673, 0.7432, 0.4673, 0.7661, 0.4326, 0.8018, 0.4351, 0.895, 0.8612, 0.8945, 0.861, 0.8008, 0.7695, 0.8008, 0.7695, 0.8628, 0.7788, 0.895, 0.8612, 0.8086, 0.8107, 0.8008, 0.7695, 0.8945, 0.861, 0.7388, 0.7009, 0.751, 0.7329, 0.7114, 0.7322, 0.7114, 0.7322, 0.6841, 0.7019, 0.7388, 0.7009, 0.728, 0.6648, 0.7388, 0.7009, 0.6841, 0.7019, 0.6841, 0.7019, 0.6812, 0.6731, 0.728, 0.6648, 0.751, 0.7329, 0.7388, 0.7009, 0.7783, 0.6992, 0.7783, 0.6992, 0.7764, 0.7346, 0.751, 0.7329, 0.7388, 0.7009, 0.728, 0.6648, 0.7778, 0.6584, 0.7778, 0.6584, 0.7783, 0.6992, 0.7388, 0.7009, 0.728, 0.6648, 0.7261, 0.6497, 0.7778, 0.6584, 0.7261, 0.6497, 0.73, 0.6492, 0.7778, 0.6584, 0.73, 0.6492, 0.7773, 0.6506, 0.7778, 0.6584, 0.7778, 0.6584, 0.7773, 0.6506, 0.8242, 0.665, 0.7783, 0.6992, 0.7778, 0.6584, 0.8198, 0.7092, 0.7778, 0.6584, 0.8242, 0.665, 0.8198, 0.7092, 0.7764, 0.7346, 0.7783, 0.6992, 0.8198, 0.7092, 0.8242, 0.665, 0.8257, 0.6655, 0.8198, 0.7092, 0.8198, 0.7092, 0.8096, 0.7361, 0.7764, 0.7346, 0.469, 0.7709, 0.488, 0.7319, 0.5103, 0.8063, 0.5103, 0.8063, 0.4888, 0.8251, 0.469, 0.7709, 0.5103, 0.8063, 0.488, 0.7319, 0.5596, 0.7031, 0.5103, 0.8063, 0.5596, 0.7031, 0.5405, 0.7953, 0.488, 0.7319, 0.502, 0.7251, 0.5596, 0.7031, 0.5405, 0.7953, 0.5596, 0.7031, 0.6035, 0.8065, 0.5576, 0.7002, 0.5596, 0.7031, 0.502, 0.7251, 0.5596, 0.7031, 0.6201, 0.7146, 0.6035, 0.8065, 0.5596, 0.7031, 0.5576, 0.7002, 0.6172, 0.7139, 0.5596, 0.7031, 0.6172, 0.7139, 0.6201, 0.7146, 0.6099, 0.7933, 0.6577, 0.8237, 0.6494, 0.8541, 0.6494, 0.8541, 0.6079, 0.8212, 0.6099, 0.7933, 0.6577, 0.8237, 0.6099, 0.7933, 0.623, 0.7665, 0.623, 0.7665, 0.6694, 0.8112, 0.6577, 0.8237, 0.6694, 0.8112, 0.623, 0.7665, 0.6763, 0.7361, 0.6763, 0.7361, 0.6875, 0.7985, 0.6694, 0.8112, 0.6875, 0.7985, 0.6763, 0.7361, 0.731, 0.7605, 0.731, 0.7605, 0.73, 0.8025, 0.6875, 0.7985, 0.6763, 0.7361, 0.7329, 0.738, 0.731, 0.7605, 0.7026, 0.5649, 0.6602, 0.5732, 0.6724, 0.5325, 0.6602, 0.5732, 0.6504, 0.5325, 0.6724, 0.5325, 0.6343, 0.5366, 0.6504, 0.5325, 0.6602, 0.5732, 0.6694, 0.6116, 0.6602, 0.5732, 0.7026, 0.5649, 0.7026, 0.5649, 0.7158, 0.603, 0.6694, 0.6116, 0.6602, 0.5732, 0.6372, 0.5764, 0.6343, 0.5366, 0.6094, 0.5593, 0.6343, 0.5366, 0.6372, 0.5764, 0.6084, 0.6113, 0.6094, 0.5593, 0.6372, 0.5764, 0.6694, 0.6116, 0.7158, 0.603, 0.7173, 0.6274, 0.6084, 0.6113, 0.6372, 0.5764, 0.6406, 0.6138, 0.6406, 0.6138, 0.6372, 0.5764, 0.6602, 0.5732, 0.6602, 0.5732, 0.6694, 0.6116, 0.6406, 0.6138, 0.6133, 0.6509, 0.6084, 0.6113, 0.6406, 0.6138, 0.6406, 0.6138, 0.644, 0.6501, 0.6133, 0.6509, 0.644, 0.6501, 0.6406, 0.6138, 0.6694, 0.6116, 0.6694, 0.6116, 0.6792, 0.6489, 0.644, 0.6501, 0.7173, 0.6274, 0.6792, 0.6489, 0.6694, 0.6116, 0.7173, 0.6274, 0.7197, 0.6589, 0.6792, 0.6489, 0.9644, 0.8409, 0.9917, 0.8866, 0.9961, 0.9394, 0.9961, 0.9394, 0.9502, 0.8842, 0.9644, 0.8409, 0.9448, 0.9905, 0.9502, 0.8842, 0.9961, 0.9394, 0.9897, 0.9802, 0.9448, 0.9905, 0.9961, 0.9394, 0.9644, 0.8409, 0.9502, 0.8842, 0.9146, 0.8934, 0.9146, 0.8934, 0.9502, 0.8842, 0.9448, 0.9905, 0.9146, 0.8934, 0.9219, 0.8041, 0.9644, 0.8409, 0.9448, 0.9905, 0.9097, 0.9915, 0.9146, 0.8934, 0.7788, 0.5854, 0.8042, 0.561, 0.8223, 0.5959, 0.8223, 0.5959, 0.8042, 0.561, 0.8398, 0.5518, 0.8223, 0.5959, 0.8008, 0.6179, 0.7788, 0.5854, 0.8398, 0.5518, 0.8042, 0.561, 0.8101, 0.5154, 0.7427, 0.6003, 0.7788, 0.5854, 0.8008, 0.6179, 0.8008, 0.6179, 0.7656, 0.6375, 0.7427, 0.6003, 0.7788, 0.5854, 0.7427, 0.6003, 0.7314, 0.5527, 0.8042, 0.561, 0.7788, 0.5854, 0.7632, 0.5488, 0.7314, 0.5527, 0.7632, 0.5488, 0.7788, 0.5854, 0.7632, 0.5488, 0.8101, 0.5154, 0.8042, 0.561, 0.7632, 0.5488, 0.7314, 0.5527, 0.7305, 0.5012, 0.8101, 0.5154, 0.8438, 0.5129, 0.8398, 0.5518, 0.7305, 0.5012, 0.7754, 0.5054, 0.7632, 0.5488, 0.8101, 0.5154, 0.7632, 0.5488, 0.7754, 0.5054, 0.7886, 0.48, 0.7754, 0.5054, 0.7305, 0.5012, 0.8101, 0.5154, 0.7754, 0.5054, 0.7886, 0.48, 0.7305, 0.5012, 0.7432, 0.4673, 0.7886, 0.48, 0.8438, 0.5129, 0.8101, 0.5154, 0.8149, 0.4937, 0.7886, 0.48, 0.8149, 0.4937, 0.8101, 0.5154, 0.8149, 0.4937, 0.8345, 0.4795, 0.8438, 0.5129, 0.8018, 0.4351, 0.8345, 0.4795, 0.8149, 0.4937, 0.8149, 0.4937, 0.7886, 0.48, 0.8018, 0.4351, 0.8018, 0.4351, 0.7886, 0.48, 0.7432, 0.4673, 0.7432, 0.4673, 0.7661, 0.4326, 0.8018, 0.4351, 0.895, 0.8612, 0.8945, 0.861, 0.8008, 0.7695, 0.8008, 0.7695, 0.8628, 0.7788, 0.895, 0.8612, 0.8086, 0.8107, 0.8008, 0.7695, 0.8945, 0.861, 0.7388, 0.7009, 0.751, 0.7329, 0.7114, 0.7322, 0.7114, 0.7322, 0.6841, 0.7019, 0.7388, 0.7009, 0.728, 0.6648, 0.7388, 0.7009, 0.6841, 0.7019, 0.6841, 0.7019, 0.6812, 0.6731, 0.728, 0.6648, 0.751, 0.7329, 0.7388, 0.7009, 0.7783, 0.6992, 0.7783, 0.6992, 0.7764, 0.7346, 0.751, 0.7329, 0.7388, 0.7009, 0.728, 0.6648, 0.7778, 0.6584, 0.7778, 0.6584, 0.7783, 0.6992, 0.7388, 0.7009, 0.728, 0.6648, 0.7261, 0.6497, 0.7778, 0.6584, 0.7261, 0.6497, 0.73, 0.6492, 0.7778, 0.6584, 0.73, 0.6492, 0.7773, 0.6506, 0.7778, 0.6584, 0.7778, 0.6584, 0.7773, 0.6506, 0.8242, 0.665, 0.7783, 0.6992, 0.7778, 0.6584, 0.8198, 0.7092, 0.7778, 0.6584, 0.8242, 0.665, 0.8198, 0.7092, 0.7764, 0.7346, 0.7783, 0.6992, 0.8198, 0.7092, 0.8242, 0.665, 0.8257, 0.6655, 0.8198, 0.7092, 0.8198, 0.7092, 0.8096, 0.7361, 0.7764, 0.7346, 0.469, 0.7709, 0.488, 0.7319, 0.5103, 0.8063, 0.5103, 0.8063, 0.4888, 0.8251, 0.469, 0.7709, 0.5103, 0.8063, 0.488, 0.7319, 0.5596, 0.7031, 0.5103, 0.8063, 0.5596, 0.7031, 0.5405, 0.7953, 0.488, 0.7319, 0.502, 0.7251, 0.5596, 0.7031, 0.5405, 0.7953, 0.5596, 0.7031, 0.6035, 0.8065, 0.5576, 0.7002, 0.5596, 0.7031, 0.502, 0.7251, 0.5596, 0.7031, 0.6201, 0.7146, 0.6035, 0.8065, 0.5596, 0.7031, 0.5576, 0.7002, 0.6172, 0.7139, 0.5596, 0.7031, 0.6172, 0.7139, 0.6201, 0.7146, 0.6099, 0.7933, 0.6577, 0.8237, 0.6494, 0.8541, 0.6494, 0.8541, 0.6079, 0.8212, 0.6099, 0.7933, 0.6577, 0.8237, 0.6099, 0.7933, 0.623, 0.7665, 0.623, 0.7665, 0.6694, 0.8112, 0.6577, 0.8237, 0.6694, 0.8112, 0.623, 0.7665, 0.6763, 0.7361, 0.6763, 0.7361, 0.6875, 0.7985, 0.6694, 0.8112, 0.6875, 0.7985, 0.6763, 0.7361, 0.731, 0.7605, 0.731, 0.7605, 0.73, 0.8025, 0.6875, 0.7985, 0.6763, 0.7361, 0.7329, 0.738, 0.731, 0.7605, 0.7026, 0.5649, 0.6602, 0.5732, 0.6724, 0.5325, 0.6602, 0.5732, 0.6504, 0.5325, 0.6724, 0.5325, 0.6343, 0.5366, 0.6504, 0.5325, 0.6602, 0.5732, 0.6694, 0.6116, 0.6602, 0.5732, 0.7026, 0.5649, 0.7026, 0.5649, 0.7158, 0.603, 0.6694, 0.6116, 0.6602, 0.5732, 0.6372, 0.5764, 0.6343, 0.5366, 0.6094, 0.5593, 0.6343, 0.5366, 0.6372, 0.5764, 0.6084, 0.6113, 0.6094, 0.5593, 0.6372, 0.5764, 0.6694, 0.6116, 0.7158, 0.603, 0.7173, 0.6274, 0.6084, 0.6113, 0.6372, 0.5764, 0.6406, 0.6138, 0.6406, 0.6138, 0.6372, 0.5764, 0.6602, 0.5732, 0.6602, 0.5732, 0.6694, 0.6116, 0.6406, 0.6138, 0.6133, 0.6509, 0.6084, 0.6113, 0.6406, 0.6138, 0.6406, 0.6138, 0.644, 0.6501, 0.6133, 0.6509, 0.644, 0.6501, 0.6406, 0.6138, 0.6694, 0.6116, 0.6694, 0.6116, 0.6792, 0.6489, 0.644, 0.6501, 0.7173, 0.6274, 0.6792, 0.6489, 0.6694, 0.6116, 0.7173, 0.6274, 0.7197, 0.6589, 0.6792, 0.6489, 0.9644, 0.8409, 0.9917, 0.8866, 0.9961, 0.9394, 0.9961, 0.9394, 0.9502, 0.8842, 0.9644, 0.8409, 0.9448, 0.9905, 0.9502, 0.8842, 0.9961, 0.9394, 0.9897, 0.9802, 0.9448, 0.9905, 0.9961, 0.9394, 0.9644, 0.8409, 0.9502, 0.8842, 0.9146, 0.8934, 0.9146, 0.8934, 0.9502, 0.8842, 0.9448, 0.9905, 0.9146, 0.8934, 0.9219, 0.8041, 0.9644, 0.8409, 0.9448, 0.9905, 0.9097, 0.9915, 0.9146, 0.8934, 0.7788, 0.5854, 0.8042, 0.561, 0.8223, 0.5959, 0.8223, 0.5959, 0.8042, 0.561, 0.8398, 0.5518, 0.8223, 0.5959, 0.8008, 0.6179, 0.7788, 0.5854, 0.8398, 0.5518, 0.8042, 0.561, 0.8101, 0.5154, 0.7427, 0.6003, 0.7788, 0.5854, 0.8008, 0.6179, 0.8008, 0.6179, 0.7656, 0.6375, 0.7427, 0.6003, 0.7788, 0.5854, 0.7427, 0.6003, 0.7314, 0.5527, 0.8042, 0.561, 0.7788, 0.5854, 0.7632, 0.5488, 0.7314, 0.5527, 0.7632, 0.5488, 0.7788, 0.5854, 0.7632, 0.5488, 0.8101, 0.5154, 0.8042, 0.561, 0.7632, 0.5488, 0.7314, 0.5527, 0.7305, 0.5012, 0.8101, 0.5154, 0.8438, 0.5129, 0.8398, 0.5518, 0.7305, 0.5012, 0.7754, 0.5054, 0.7632, 0.5488, 0.8101, 0.5154, 0.7632, 0.5488, 0.7754, 0.5054, 0.7886, 0.48, 0.7754, 0.5054, 0.7305, 0.5012, 0.8101, 0.5154, 0.7754, 0.5054, 0.7886, 0.48, 0.7305, 0.5012, 0.7432, 0.4673, 0.7886, 0.48, 0.8438, 0.5129, 0.8101, 0.5154, 0.8149, 0.4937, 0.7886, 0.48, 0.8149, 0.4937, 0.8101, 0.5154, 0.8149, 0.4937, 0.8345, 0.4795, 0.8438, 0.5129, 0.8018, 0.4351, 0.8345, 0.4795, 0.8149, 0.4937, 0.8149, 0.4937, 0.7886, 0.48, 0.8018, 0.4351, 0.8018, 0.4351, 0.7886, 0.48, 0.7432, 0.4673, 0.7432, 0.4673, 0.7661, 0.4326, 0.8018, 0.4351, 0.895, 0.8612, 0.8945, 0.861, 0.8008, 0.7695, 0.8008, 0.7695, 0.8628, 0.7788, 0.895, 0.8612, 0.8086, 0.8107, 0.8008, 0.7695, 0.8945, 0.861, 0.7388, 0.7009, 0.751, 0.7329, 0.7114, 0.7322, 0.7114, 0.7322, 0.6841, 0.7019, 0.7388, 0.7009, 0.728, 0.6648, 0.7388, 0.7009, 0.6841, 0.7019, 0.6841, 0.7019, 0.6812, 0.6731, 0.728, 0.6648, 0.751, 0.7329, 0.7388, 0.7009, 0.7783, 0.6992, 0.7783, 0.6992, 0.7764, 0.7346, 0.751, 0.7329, 0.7388, 0.7009, 0.728, 0.6648, 0.7778, 0.6584, 0.7778, 0.6584, 0.7783, 0.6992, 0.7388, 0.7009, 0.728, 0.6648, 0.7261, 0.6497, 0.7778, 0.6584, 0.7261, 0.6497, 0.73, 0.6492, 0.7778, 0.6584, 0.73, 0.6492, 0.7773, 0.6506, 0.7778, 0.6584, 0.7778, 0.6584, 0.7773, 0.6506, 0.8242, 0.665, 0.7783, 0.6992, 0.7778, 0.6584, 0.8198, 0.7092, 0.7778, 0.6584, 0.8242, 0.665, 0.8198, 0.7092, 0.7764, 0.7346, 0.7783, 0.6992, 0.8198, 0.7092, 0.8242, 0.665, 0.8257, 0.6655, 0.8198, 0.7092, 0.8198, 0.7092, 0.8096, 0.7361, 0.7764, 0.7346, 0.469, 0.7709, 0.488, 0.7319, 0.5103, 0.8063, 0.5103, 0.8063, 0.4888, 0.8251, 0.469, 0.7709, 0.5103, 0.8063, 0.488, 0.7319, 0.5596, 0.7031, 0.5103, 0.8063, 0.5596, 0.7031, 0.5405, 0.7953, 0.488, 0.7319, 0.502, 0.7251, 0.5596, 0.7031, 0.5405, 0.7953, 0.5596, 0.7031, 0.6035, 0.8065, 0.5576, 0.7002, 0.5596, 0.7031, 0.502, 0.7251, 0.5596, 0.7031, 0.6201, 0.7146, 0.6035, 0.8065, 0.5596, 0.7031, 0.5576, 0.7002, 0.6172, 0.7139, 0.5596, 0.7031, 0.6172, 0.7139, 0.6201, 0.7146, 0.6099, 0.7933, 0.6577, 0.8237, 0.6494, 0.8541, 0.6494, 0.8541, 0.6079, 0.8212, 0.6099, 0.7933, 0.6577, 0.8237, 0.6099, 0.7933, 0.623, 0.7665, 0.623, 0.7665, 0.6694, 0.8112, 0.6577, 0.8237, 0.6694, 0.8112, 0.623, 0.7665, 0.6763, 0.7361, 0.6763, 0.7361, 0.6875, 0.7985, 0.6694, 0.8112, 0.6875, 0.7985, 0.6763, 0.7361, 0.731, 0.7605, 0.731, 0.7605, 0.73, 0.8025, 0.6875, 0.7985, 0.6763, 0.7361, 0.7329, 0.738, 0.731, 0.7605, 0.7026, 0.5649, 0.6602, 0.5732, 0.6724, 0.5325, 0.6602, 0.5732, 0.6504, 0.5325, 0.6724, 0.5325, 0.6343, 0.5366, 0.6504, 0.5325, 0.6602, 0.5732, 0.6694, 0.6116, 0.6602, 0.5732, 0.7026, 0.5649, 0.7026, 0.5649, 0.7158, 0.603, 0.6694, 0.6116, 0.6602, 0.5732, 0.6372, 0.5764, 0.6343, 0.5366, 0.6094, 0.5593, 0.6343, 0.5366, 0.6372, 0.5764, 0.6084, 0.6113, 0.6094, 0.5593, 0.6372, 0.5764, 0.6694, 0.6116, 0.7158, 0.603, 0.7173, 0.6274, 0.6084, 0.6113, 0.6372, 0.5764, 0.6406, 0.6138, 0.6406, 0.6138, 0.6372, 0.5764, 0.6602, 0.5732, 0.6602, 0.5732, 0.6694, 0.6116, 0.6406, 0.6138, 0.6133, 0.6509, 0.6084, 0.6113, 0.6406, 0.6138, 0.6406, 0.6138, 0.644, 0.6501, 0.6133, 0.6509, 0.644, 0.6501, 0.6406, 0.6138, 0.6694, 0.6116, 0.6694, 0.6116, 0.6792, 0.6489, 0.644, 0.6501, 0.7173, 0.6274, 0.6792, 0.6489, 0.6694, 0.6116, 0.7173, 0.6274, 0.7197, 0.6589, 0.6792, 0.6489])
me_mesh_0_009.materials.append(mat_material13)
me_mesh_0_009.update()
me_mesh_0_009.normals_split_custom_set([tuple(v) for v in zip(*[iter([0.2722, 0.8459, 0.4586, -0.04255, 0.3802, 0.9239, 0.2885, 0.4943, 0.82, 0.2885, 0.4943, 0.82, 0.2414, 0.8582, 0.453, 0.2722, 0.8459, 0.4586, 0.4857, 0.7531, 0.4438, 0.2414, 0.8582, 0.453, 0.2885, 0.4943, 0.82, 0.4096, 0.199, 0.8903, 0.4857, 0.7531, 0.4438, 0.2885, 0.4943, 0.82, 0.2722, 0.8459, 0.4586, 0.2414, 0.8582, 0.453, 0.4073, 0.9031, 0.1358, 0.4073, 0.9031, 0.1358, 0.2414, 0.8582, 0.453, 0.4857, 0.7531, 0.4438, 0.4073, 0.9031, 0.1358, 0.4322, 0.8216, 0.3717, 0.2722, 0.8459, 0.4586, 0.4857, 0.7531, 0.4438, 0.4973, 0.866, 0.05279, 0.4073, 0.9031, 0.1358, 0.3854, -0.7788, 0.495, 0.3064, -0.3417, 0.8885, -0.05409, -0.472, 0.8799, -0.05409, -0.472, 0.8799, 0.3064, -0.3417, 0.8885, 0.04553, -0.1769, 0.9832, -0.05409, -0.472, 0.8799, 0.1531, -0.7936, 0.5888, 0.3854, -0.7788, 0.495, 0.04553, -0.1769, 0.9832, 0.3064, -0.3417, 0.8885, 0.3521, -0.2412, 0.9044, 0.3519, -0.9105, 0.217, 0.3854, -0.7788, 0.495, 0.1531, -0.7936, 0.5888, 0.1531, -0.7936, 0.5888, 0.1377, -0.9678, 0.2106, 0.3519, -0.9105, 0.217, 0.3854, -0.7788, 0.495, 0.3519, -0.9105, 0.217, 0.7202, -0.6428, 0.2609, 0.3064, -0.3417, 0.8885, 0.3854, -0.7788, 0.495, 0.6991, -0.5893, 0.4049, 0.7202, -0.6428, 0.2609, 0.6991, -0.5893, 0.4049, 0.3854, -0.7788, 0.495, 0.6991, -0.5893, 0.4049, 0.3521, -0.2412, 0.9044, 0.3064, -0.3417, 0.8885, 0.6991, -0.5893, 0.4049, 0.7202, -0.6428, 0.2609, 0.9434, -0.2451, 0.2233, 0.3521, -0.2412, 0.9044, 0.3558, -0.125, 0.9262, 0.04553, -0.1769, 0.9832, 0.9434, -0.2451, 0.2233, 0.6948, -0.3253, 0.6414, 0.6991, -0.5893, 0.4049, 0.3521, -0.2412, 0.9044, 0.6991, -0.5893, 0.4049, 0.6948, -0.3253, 0.6414, 0.6846, 0.1408, 0.7152, 0.6948, -0.3253, 0.6414, 0.9434, -0.2451, 0.2233, 0.3521, -0.2412, 0.9044, 0.6948, -0.3253, 0.6414, 0.6846, 0.1408, 0.7152, 0.9434, -0.2451, 0.2233, 0.9642, 0.2074, 0.1654, 0.6846, 0.1408, 0.7152, 0.3558, -0.125, 0.9262, 0.3521, -0.2412, 0.9044, 0.3199, -0.001204, 0.9474, 0.6846, 0.1408, 0.7152, 0.3199, -0.001204, 0.9474, 0.3521, -0.2412, 0.9044, 0.3199, -0.001204, 0.9474, 0.388, 0.2461, 0.8882, 0.3558, -0.125, 0.9262, 0.818, 0.322, 0.4767, 0.388, 0.2461, 0.8882, 0.3199, -0.001204, 0.9474, 0.3199, -0.001204, 0.9474, 0.6846, 0.1408, 0.7152, 0.818, 0.322, 0.4767, 0.818, 0.322, 0.4767, 0.6846, 0.1408, 0.7152, 0.9642, 0.2074, 0.1654, 0.9642, 0.2074, 0.1654, 0.9256, 0.3717, 0.07182, 0.818, 0.322, 0.4767, -0.715, -0.5267, 0.4598, -0.6894, -0.5177, 0.5067, -0.7059, -0.4881, 0.5133, -0.7059, -0.4881, 0.5133, -0.7139, -0.4972, 0.4931, -0.715, -0.5267, 0.4598, -0.7013, -0.4673, 0.5383, -0.7059, -0.4881, 0.5133, -0.6894, -0.5177, 0.5067, -0.3638, -0.4709, 0.8037, 0.04678, -0.05981, 0.9971, 0.0125, 0.12, 0.9927, 0.0125, 0.12, 0.9927, -0.5302, -0.4875, 0.6937, -0.3638, -0.4709, 0.8037, -0.655, -0.7243, 0.2151, -0.3638, -0.4709, 0.8037, -0.5302, -0.4875, 0.6937, -0.5302, -0.4875, 0.6937, -0.6075, -0.699, 0.3773, -0.655, -0.7243, 0.2151, 0.04678, -0.05981, 0.9971, -0.3638, -0.4709, 0.8037, -0.1953, -0.6784, 0.7083, -0.1953, -0.6784, 0.7083, 0.01989, -0.2287, 0.9733, 0.04678, -0.05981, 0.9971, -0.3638, -0.4709, 0.8037, -0.655, -0.7243, 0.2151, -0.4441, -0.8765, 0.186, -0.4441, -0.8765, 0.186, -0.1953, -0.6784, 0.7083, -0.3638, -0.4709, 0.8037, -0.655, -0.7243, 0.2151, -0.6409, -0.7562, 0.1316, -0.4441, -0.8765, 0.186, -0.6409, -0.7562, 0.1316, -0.6356, -0.7598, 0.1367, -0.4441, -0.8765, 0.186, -0.6356, -0.7598, 0.1367, -0.4838, -0.8678, 0.1136, -0.4441, -0.8765, 0.186, -0.4441, -0.8765, 0.186, -0.4838, -0.8678, 0.1136, -0.2329, -0.9374, 0.2589, -0.1953, -0.6784, 0.7083, -0.4441, -0.8765, 0.186, -0.1553, -0.7209, 0.6754, -0.4441, -0.8765, 0.186, -0.2329, -0.9374, 0.2589, -0.1553, -0.7209, 0.6754, 0.01989, -0.2287, 0.9733, -0.1953, -0.6784, 0.7083, -0.1553, -0.7209, 0.6754, -0.2329, -0.9374, 0.2589, -0.2485, -0.929, 0.2742, -0.1553, -0.7209, 0.6754, -0.1553, -0.7209, 0.6754, -0.0924, -0.3364, 0.9372, 0.01989, -0.2287, 0.9733, 0.1598, 0.7945, 0.5858, -0.1535, 0.6507, 0.7436, -0.1164, 0.7409, 0.6614, -0.1164, 0.7409, 0.6614, -0.05835, 0.8254, 0.5615, 0.1598, 0.7945, 0.5858, -0.1164, 0.7409, 0.6614, -0.1535, 0.6507, 0.7436, -0.6077, 0.3816, 0.6964, -0.1164, 0.7409, 0.6614, -0.6077, 0.3816, 0.6964, -0.4018, 0.5069, 0.7626, -0.1535, 0.6507, 0.7436, -0.3559, 0.5326, 0.7679, -0.6077, 0.3816, 0.6964, -0.4018, 0.5069, 0.7626, -0.6077, 0.3816, 0.6964, -0.5789, 0.2504, 0.776, -0.5994, 0.4737, 0.6452, -0.6077, 0.3816, 0.6964, -0.3559, 0.5326, 0.7679, -0.6077, 0.3816, 0.6964, -0.6753, 0.1734, 0.7168, -0.5789, 0.2504, 0.776, -0.6077, 0.3816, 0.6964, -0.5994, 0.4737, 0.6452, -0.669, 0.1907, 0.7184, -0.6077, 0.3816, 0.6964, -0.669, 0.1907, 0.7184, -0.6753, 0.1734, 0.7168, -0.08788, 0.3592, 0.9291, -0.0883, 0.3424, 0.9354, -0.006976, 0.4211, 0.907, -0.006976, 0.4211, 0.907, -0.01811, 0.3851, 0.9227, -0.08788, 0.3592, 0.9291, -0.0883, 0.3424, 0.9354, -0.08788, 0.3592, 0.9291, -0.1916, 0.2481, 0.9496, -0.1916, 0.2481, 0.9496, -0.2222, 0.2026, 0.9537, -0.0883, 0.3424, 0.9354, -0.2222, 0.2026, 0.9537, -0.1916, 0.2481, 0.9496, -0.3894, -0.01809, 0.9209, -0.3894, -0.01809, 0.9209, -0.1807, 0.05279, 0.9821, -0.2222, 0.2026, 0.9537, -0.1807, 0.05279, 0.9821, -0.3894, -0.01809, 0.9209, -0.4261, -0.2825, 0.8594, -0.4261, -0.2825, 0.8594, 0.06248, -0.1698, 0.9835, -0.1807, 0.05279, 0.9821, -0.3894, -0.01809, 0.9209, -0.783, -0.4813, 0.3939, -0.4261, -0.2825, 0.8594, -0.3185, -0.2771, 0.9065, -0.2495, -0.112, 0.9619, -0.2884, -0.03169, 0.957, -0.2495, -0.112, 0.9619, -0.2168, 0.2004, 0.9554, -0.2884, -0.03169, 0.957, -0.1621, 0.3141, 0.9355, -0.2168, 0.2004, 0.9554, -0.2495, -0.112, 0.9619, -0.136, -0.2342, 0.9626, -0.2495, -0.112, 0.9619, -0.3185, -0.2771, 0.9065, -0.3185, -0.2771, 0.9065, -0.2132, -0.2686, 0.9394, -0.136, -0.2342, 0.9626, -0.2495, -0.112, 0.9619, -0.08268, 0.2541, 0.9636, -0.1621, 0.3141, 0.9355, 0.01191, 0.521, 0.8535, -0.1621, 0.3141, 0.9355, -0.08268, 0.2541, 0.9636, 0.2127, 0.2361, 0.9482, 0.01191, 0.521, 0.8535, -0.08268, 0.2541, 0.9636, -0.136, -0.2342, 0.9626, -0.2132, -0.2686, 0.9394, -0.1126, -0.3597, 0.9262, 0.2127, 0.2361, 0.9482, -0.08268, 0.2541, 0.9636, 0.1096, 0.03956, 0.9932, 0.1096, 0.03956, 0.9932, -0.08268, 0.2541, 0.9636, -0.2495, -0.112, 0.9619, -0.2495, -0.112, 0.9619, -0.136, -0.2342, 0.9626, 0.1096, 0.03956, 0.9932, 0.3167, 0.2229, 0.9219, 0.2127, 0.2361, 0.9482, 0.1096, 0.03956, 0.9932, 0.1096, 0.03956, 0.9932, 0.1642, 0.06352, 0.9844, 0.3167, 0.2229, 0.9219, 0.1642, 0.06352, 0.9844, 0.1096, 0.03956, 0.9932, -0.136, -0.2342, 0.9626, -0.136, -0.2342, 0.9626, -0.08116, -0.3003, 0.9504, 0.1642, 0.06352, 0.9844, -0.1126, -0.3597, 0.9262, -0.08116, -0.3003, 0.9504, -0.136, -0.2342, 0.9626, -0.1126, -0.3597, 0.9262, -0.1178, -0.359, 0.9259, -0.08116, -0.3003, 0.9504, -0.5854, -0.5948, 0.5509, -0.5154, -0.5234, 0.6785, -0.5102, -0.3717, 0.7756, -0.5102, -0.3717, 0.7756, -0.5655, -0.6902, 0.4515, -0.5854, -0.5948, 0.5509, -0.7527, -0.5037, 0.4239, -0.5655, -0.6902, 0.4515, -0.5102, -0.3717, 0.7756, -0.5209, -0.1406, 0.842, -0.7527, -0.5037, 0.4239, -0.5102, -0.3717, 0.7756, -0.5854, -0.5948, 0.5509, -0.5655, -0.6902, 0.4515, -0.7341, -0.6564, 0.1739, -0.7341, -0.6564, 0.1739, -0.5655, -0.6902, 0.4515, -0.7527, -0.5037, 0.4239, -0.7341, -0.6564, 0.1739, -0.6691, -0.5176, 0.5333, -0.5854, -0.5948, 0.5509, -0.7527, -0.5037, 0.4239, -0.8101, -0.5808, 0.07972, -0.7341, -0.6564, 0.1739, -0.0608, 0.8173, 0.573, -0.1644, 0.5235, 0.836, 0.06529, 0.5366, 0.8413, 0.06529, 0.5366, 0.8413, -0.1644, 0.5235, 0.836, -0.04677, 0.3089, 0.9499, 0.06529, 0.5366, 0.8413, 0.2237, 0.8281, 0.514, -0.0608, 0.8173, 0.573, -0.04677, 0.3089, 0.9499, -0.1644, 0.5235, 0.836, -0.2352, 0.4108, 0.8809, 0.0618, 0.9429, 0.3272, -0.0608, 0.8173, 0.573, 0.2237, 0.8281, 0.514, 0.2237, 0.8281, 0.514, 0.2675, 0.9082, 0.3218, 0.0618, 0.9429, 0.3272, -0.0608, 0.8173, 0.573, 0.0618, 0.9429, 0.3272, -0.3783, 0.8372, 0.3949, -0.1644, 0.5235, 0.836, -0.0608, 0.8173, 0.573, -0.3506, 0.7735, 0.528, -0.3783, 0.8372, 0.3949, -0.3506, 0.7735, 0.528, -0.0608, 0.8173, 0.573, -0.3506, 0.7735, 0.528, -0.2352, 0.4108, 0.8809, -0.1644, 0.5235, 0.836, -0.3506, 0.7735, 0.528, -0.3783, 0.8372, 0.3949, -0.7328, 0.5992, 0.3225, -0.2352, 0.4108, 0.8809, -0.1845, 0.1679, 0.9684, -0.04677, 0.3089, 0.9499, -0.7328, 0.5992, 0.3225, -0.5808, 0.5658, 0.5852, -0.3506, 0.7735, 0.528, -0.2352, 0.4108, 0.8809, -0.3506, 0.7735, 0.528, -0.5808, 0.5658, 0.5852, -0.7777, 0.2063, 0.5938, -0.5808, 0.5658, 0.5852, -0.7328, 0.5992, 0.3225, -0.2352, 0.4108, 0.8809, -0.5808, 0.5658, 0.5852, -0.7777, 0.2063, 0.5938, -0.7328, 0.5992, 0.3225, -0.9404, 0.2134, 0.2649, -0.7777, 0.2063, 0.5938, -0.1845, 0.1679, 0.9684, -0.2352, 0.4108, 0.8809, -0.4243, 0.1941, 0.8845, -0.7777, 0.2063, 0.5938, -0.4243, 0.1941, 0.8845, -0.2352, 0.4108, 0.8809, -0.4243, 0.1941, 0.8845, -0.4426, -0.08094, 0.893, -0.1845, 0.1679, 0.9684, -0.8863, 0.04471, 0.461, -0.4426, -0.08094, 0.893, -0.4243, 0.1941, 0.8845, -0.4243, 0.1941, 0.8845, -0.7777, 0.2063, 0.5938, -0.8863, 0.04471, 0.461, -0.8863, 0.04471, 0.461, -0.7777, 0.2063, 0.5938, -0.9404, 0.2134, 0.2649, -0.9404, 0.2134, 0.2649, -0.9925, 0.04538, 0.1132, -0.8863, 0.04471, 0.461, 0.7557, 0.1599, 0.6351, 0.7263, 0.1628, 0.6678, 0.716, 0.1281, 0.6862, 0.716, 0.1281, 0.6862, 0.7347, 0.1339, 0.6651, 0.7557, 0.1599, 0.6351, 0.6969, 0.1124, 0.7083, 0.716, 0.1281, 0.6862, 0.7263, 0.1628, 0.6678, 0.6288, 0.3062, 0.7147, 0.3151, 0.2054, 0.9266, 0.3159, 0.04991, 0.9475, 0.3159, 0.04991, 0.9475, 0.6817, 0.2404, 0.691, 0.6288, 0.3062, 0.7147, 0.8729, 0.3677, 0.3207, 0.6288, 0.3062, 0.7147, 0.6817, 0.2404, 0.691, 0.6817, 0.2404, 0.691, 0.7665, 0.3496, 0.5388, 0.8729, 0.3677, 0.3207, 0.3151, 0.2054, 0.9266, 0.6288, 0.3062, 0.7147, 0.5179, 0.5368, 0.6661, 0.5179, 0.5368, 0.6661, 0.3436, 0.3662, 0.8648, 0.3151, 0.2054, 0.9266, 0.6288, 0.3062, 0.7147, 0.8729, 0.3677, 0.3207, 0.7473, 0.6033, 0.2784, 0.7473, 0.6033, 0.2784, 0.5179, 0.5368, 0.6661, 0.6288, 0.3062, 0.7147, 0.8729, 0.3677, 0.3207, 0.8853, 0.4169, 0.2061, 0.7473, 0.6033, 0.2784, 0.8853, 0.4169, 0.2061, 0.8823, 0.4223, 0.2078, 0.7473, 0.6033, 0.2784, 0.8823, 0.4223, 0.2078, 0.7979, 0.5764, 0.1766, 0.7473, 0.6033, 0.2784, 0.7473, 0.6033, 0.2784, 0.7979, 0.5764, 0.1766, 0.5714, 0.7219, 0.3905, 0.5179, 0.5368, 0.6661, 0.7473, 0.6033, 0.2784, 0.5145, 0.5929, 0.6195, 0.7473, 0.6033, 0.2784, 0.5714, 0.7219, 0.3905, 0.5145, 0.5929, 0.6195, 0.3436, 0.3662, 0.8648, 0.5179, 0.5368, 0.6661, 0.5145, 0.5929, 0.6195, 0.5714, 0.7219, 0.3905, 0.5815, 0.7057, 0.4047, 0.5145, 0.5929, 0.6195, 0.5145, 0.5929, 0.6195, 0.5474, 0.4098, 0.7296, 0.3436, 0.3662, 0.8648, -0.3792, -0.5419, 0.7501, -0.09274, -0.4859, 0.8691, -0.1754, -0.5626, 0.8079, -0.1754, -0.5626, 0.8079, -0.2383, -0.6409, 0.7297, -0.3792, -0.5419, 0.7501, -0.1754, -0.5626, 0.8079, -0.09274, -0.4859, 0.8691, 0.3166, -0.4596, 0.8298, -0.1754, -0.5626, 0.8079, 0.3166, -0.4596, 0.8298, 0.1057, -0.4669, 0.878, -0.09274, -0.4859, 0.8691, 0.07371, -0.4615, 0.8841, 0.3166, -0.4596, 0.8298, 0.1057, -0.4669, 0.878, 0.3166, -0.4596, 0.8298, 0.3158, -0.3397, 0.886, 0.2689, -0.537, 0.7996, 0.3166, -0.4596, 0.8298, 0.07371, -0.4615, 0.8841, 0.3166, -0.4596, 0.8298, 0.4081, -0.3311, 0.8508, 0.3158, -0.3397, 0.886, 0.3166, -0.4596, 0.8298, 0.2689, -0.537, 0.7996, 0.3933, -0.3381, 0.855, 0.3166, -0.4596, 0.8298, 0.3933, -0.3381, 0.855, 0.4081, -0.3311, 0.8508, -0.06951, -0.4586, 0.8859, -0.03602, -0.4298, 0.9022, -0.1625, -0.4803, 0.8619, -0.1625, -0.4803, 0.8619, -0.1861, -0.4833, 0.8554, -0.06951, -0.4586, 0.8859, -0.03602, -0.4298, 0.9022, -0.06951, -0.4586, 0.8859, 0.1213, -0.3744, 0.9193, 0.1213, -0.3744, 0.9193, 0.1729, -0.347, 0.9218, -0.03602, -0.4298, 0.9022, 0.1729, -0.347, 0.9218, 0.1213, -0.3744, 0.9193, 0.3945, -0.155, 0.9057, 0.3945, -0.155, 0.9057, 0.2942, -0.1551, 0.9431, 0.1729, -0.347, 0.9218, 0.2942, -0.1551, 0.9431, 0.3945, -0.155, 0.9057, 0.5726, 0.06879, 0.8169, 0.5726, 0.06879, 0.8169, 0.3207, 0.09441, 0.9425, 0.2942, -0.1551, 0.9431, 0.3945, -0.155, 0.9057, 0.823, 0.102, 0.5588, 0.5726, 0.06879, 0.8169, 0.2733, 0.08142, 0.9585, 0.1816, 0.0008427, 0.9834, 0.1806, -0.06047, 0.9817, 0.1816, 0.0008427, 0.9834, 0.07324, -0.1793, 0.9811, 0.1806, -0.06047, 0.9817, 0.009684, -0.2328, 0.9725, 0.07324, -0.1793, 0.9811, 0.1816, 0.0008427, 0.9834, 0.1481, 0.1005, 0.9838, 0.1816, 0.0008427, 0.9834, 0.2733, 0.08142, 0.9585, 0.2733, 0.08142, 0.9585, 0.2009, 0.104, 0.9741, 0.1481, 0.1005, 0.9838, 0.1816, 0.0008427, 0.9834, -0.0231, -0.1812, 0.9832, 0.009684, -0.2328, 0.9725, -0.1584, -0.3246, 0.9325, 0.009684, -0.2328, 0.9725, -0.0231, -0.1812, 0.9832, -0.1898, -0.07957, 0.9786, -0.1584, -0.3246, 0.9325, -0.0231, -0.1812, 0.9832, 0.1481, 0.1005, 0.9838, 0.2009, 0.104, 0.9741, 0.1666, 0.1885, 0.9678, -0.1898, -0.07957, 0.9786, -0.0231, -0.1812, 0.9832, -0.08018, 0.005582, 0.9968, -0.08018, 0.005582, 0.9968, -0.0231, -0.1812, 0.9832, 0.1816, 0.0008427, 0.9834, 0.1816, 0.0008427, 0.9834, 0.1481, 0.1005, 0.9838, -0.08018, 0.005582, 0.9968, -0.2505, -0.05075, 0.9668, -0.1898, -0.07957, 0.9786, -0.08018, 0.005582, 0.9968, -0.08018, 0.005582, 0.9968, -0.1168, 0.0009747, 0.9932, -0.2505, -0.05075, 0.9668, -0.1168, 0.0009747, 0.9932, -0.08018, 0.005582, 0.9968, 0.1481, 0.1005, 0.9838, 0.1481, 0.1005, 0.9838, 0.1333, 0.1563, 0.9787, -0.1168, 0.0009747, 0.9932, 0.1666, 0.1885, 0.9678, 0.1333, 0.1563, 0.9787, 0.1481, 0.1005, 0.9838, 0.1666, 0.1885, 0.9678, 0.1707, 0.1816, 0.9685, 0.1333, 0.1563, 0.9787, 0.6453, -0.457, 0.6122, 0.5687, -0.388, 0.7253, 0.4141, -0.382, 0.8262, 0.4141, -0.382, 0.8262, 0.7644, -0.4389, 0.4722, 0.6453, -0.457, 0.6122, 0.6369, -0.6466, 0.4199, 0.7644, -0.4389, 0.4722, 0.4141, -0.382, 0.8262, 0.1606, -0.4022, 0.9014, 0.6369, -0.6466, 0.4199, 0.4141, -0.382, 0.8262, 0.6453, -0.457, 0.6122, 0.7644, -0.4389, 0.4722, 0.772, -0.6078, 0.186, 0.772, -0.6078, 0.186, 0.7644, -0.4389, 0.4722, 0.6369, -0.6466, 0.4199, 0.772, -0.6078, 0.186, 0.596, -0.5348, 0.599, 0.6453, -0.457, 0.6122, 0.6369, -0.6466, 0.4199, 0.7157, -0.692, 0.09475, 0.772, -0.6078, 0.186, -0.8156, -0.05814, 0.5756, -0.5174, -0.1306, 0.8457, -0.5633, 0.05365, 0.8245, -0.5633, 0.05365, 0.8245, -0.5174, -0.1306, 0.8457, -0.3096, -0.03238, 0.9503, -0.5633, 0.05365, 0.8245, -0.8545, 0.159, 0.4945, -0.8156, -0.05814, 0.5756, -0.3096, -0.03238, 0.9503, -0.5174, -0.1306, 0.8457, -0.4235, -0.1725, 0.8893, -0.9431, 0.03814, 0.3302, -0.8156, -0.05814, 0.5756, -0.8545, 0.159, 0.4945, -0.8545, 0.159, 0.4945, -0.927, 0.1841, 0.3268, -0.9431, 0.03814, 0.3302, -0.8156, -0.05814, 0.5756, -0.9431, 0.03814, 0.3302, -0.853, -0.309, 0.4207, -0.5174, -0.1306, 0.8457, -0.8156, -0.05814, 0.5756, -0.7864, -0.268, 0.5566, -0.853, -0.309, 0.4207, -0.7864, -0.268, 0.5566, -0.8156, -0.05814, 0.5756, -0.7864, -0.268, 0.5566, -0.4235, -0.1725, 0.8893, -0.5174, -0.1306, 0.8457, -0.7864, -0.268, 0.5566, -0.853, -0.309, 0.4207, -0.6448, -0.6675, 0.3723, -0.4235, -0.1725, 0.8893, -0.1939, -0.1243, 0.9731, -0.3096, -0.03238, 0.9503, -0.6448, -0.6675, 0.3723, -0.5927, -0.5198, 0.6152, -0.7864, -0.268, 0.5566, -0.4235, -0.1725, 0.8893, -0.7864, -0.268, 0.5566, -0.5927, -0.5198, 0.6152, -0.2262, -0.6995, 0.6779, -0.5927, -0.5198, 0.6152, -0.6448, -0.6675, 0.3723, -0.4235, -0.1725, 0.8893, -0.5927, -0.5198, 0.6152, -0.2262, -0.6995, 0.6779, -0.6448, -0.6675, 0.3723, -0.2533, -0.9031, 0.3467, -0.2262, -0.6995, 0.6779, -0.1939, -0.1243, 0.9731, -0.4235, -0.1725, 0.8893, -0.1982, -0.3354, 0.921, -0.2262, -0.6995, 0.6779, -0.1982, -0.3354, 0.921, -0.4235, -0.1725, 0.8893, -0.1982, -0.3354, 0.921, 0.08897, -0.327, 0.9408, -0.1939, -0.1243, 0.9731, -0.0504, -0.8393, 0.5413, 0.08897, -0.327, 0.9408, -0.1982, -0.3354, 0.921, -0.1982, -0.3354, 0.921, -0.2262, -0.6995, 0.6779, -0.0504, -0.8393, 0.5413, -0.0504, -0.8393, 0.5413, -0.2262, -0.6995, 0.6779, -0.2533, -0.9031, 0.3467, -0.2533, -0.9031, 0.3467, -0.03607, -0.987, 0.1566, -0.0504, -0.8393, 0.5413, -0.2023, 0.6362, 0.7445, -0.2015, 0.6011, 0.7733, -0.1635, 0.5933, 0.7882, -0.1635, 0.5933, 0.7882, -0.1715, 0.6124, 0.7718, -0.2023, 0.6362, 0.7445, -0.1432, 0.5713, 0.8082, -0.1635, 0.5933, 0.7882, -0.2015, 0.6011, 0.7733, -0.3654, 0.5314, 0.7642, -0.2283, 0.2324, 0.9454, -0.05721, 0.2336, 0.9707, -0.05721, 0.2336, 0.9707, -0.3065, 0.5834, 0.7521, -0.3654, 0.5314, 0.7642, -0.4782, 0.7811, 0.4015, -0.3654, 0.5314, 0.7642, -0.3065, 0.5834, 0.7521, -0.3065, 0.5834, 0.7521, -0.4278, 0.6442, 0.634, -0.4782, 0.7811, 0.4015, -0.2283, 0.2324, 0.9454, -0.3654, 0.5314, 0.7642, -0.5927, 0.3965, 0.701, -0.5927, 0.3965, 0.701, -0.3943, 0.2485, 0.8847, -0.2283, 0.2324, 0.9454, -0.3654, 0.5314, 0.7642, -0.4782, 0.7811, 0.4015, -0.7098, 0.6274, 0.3202, -0.7098, 0.6274, 0.3202, -0.5927, 0.3965, 0.701, -0.3654, 0.5314, 0.7642, -0.4782, 0.7811, 0.4015, -0.5457, 0.7966, 0.2602, -0.7098, 0.6274, 0.3202, -0.5457, 0.7966, 0.2602, -0.551, 0.793, 0.2598, -0.7098, 0.6274, 0.3202, -0.551, 0.793, 0.2598, -0.6869, 0.6933, 0.2177, -0.7098, 0.6274, 0.3202, -0.7098, 0.6274, 0.3202, -0.6869, 0.6933, 0.2177, -0.7939, 0.434, 0.4259, -0.5927, 0.3965, 0.701, -0.7098, 0.6274, 0.3202, -0.6189, 0.384, 0.6852, -0.7098, 0.6274, 0.3202, -0.7939, 0.434, 0.4259, -0.6189, 0.384, 0.6852, -0.3943, 0.2485, 0.8847, -0.5927, 0.3965, 0.701, -0.6189, 0.384, 0.6852, -0.7939, 0.434, 0.4259, -0.7797, 0.4463, 0.4393, -0.6189, 0.384, 0.6852, -0.6189, 0.384, 0.6852, -0.4523, 0.4199, 0.7869, -0.3943, 0.2485, 0.8847, 0.5778, -0.2623, 0.7729, 0.4891, -0.0637, 0.8699, 0.5632, -0.1359, 0.8151, 0.5632, -0.1359, 0.8151, 0.6533, -0.1647, 0.739, 0.5778, -0.2623, 0.7729, 0.5632, -0.1359, 0.8151, 0.4891, -0.0637, 0.8699, 0.4592, 0.2476, 0.8532, 0.5632, -0.1359, 0.8151, 0.4592, 0.2476, 0.8532, 0.478, 0.06956, 0.8756, 0.4891, -0.0637, 0.8699, 0.4599, 0.05778, 0.8861, 0.4592, 0.2476, 0.8532, 0.478, 0.06956, 0.8756, 0.4592, 0.2476, 0.8532, 0.3419, 0.2396, 0.9087, 0.5371, 0.2261, 0.8127, 0.4592, 0.2476, 0.8532, 0.4599, 0.05778, 0.8861, 0.4592, 0.2476, 0.8532, 0.3379, 0.3108, 0.8884, 0.3419, 0.2396, 0.9087, 0.4592, 0.2476, 0.8532, 0.5371, 0.2261, 0.8127, 0.3365, 0.2911, 0.8956, 0.4592, 0.2476, 0.8532, 0.3365, 0.2911, 0.8956, 0.3379, 0.3108, 0.8884, 0.4598, -0.04498, 0.8869, 0.4367, -0.03089, 0.8991, 0.4876, -0.1129, 0.8657, 0.4876, -0.1129, 0.8657, 0.4904, -0.1296, 0.8618, 0.4598, -0.04498, 0.8869, 0.4367, -0.03089, 0.8991, 0.4598, -0.04498, 0.8869, 0.3618, 0.1034, 0.9265, 0.3618, 0.1034, 0.9265, 0.3476, 0.1249, 0.9293, 0.4367, -0.03089, 0.8991, 0.3476, 0.1249, 0.9293, 0.3618, 0.1034, 0.9265, 0.1135, 0.338, 0.9343, 0.1135, 0.338, 0.9343, 0.1648, 0.2116, 0.9634, 0.3476, 0.1249, 0.9293, 0.1648, 0.2116, 0.9634, 0.1135, 0.338, 0.9343, -0.08259, 0.464, 0.882, -0.08259, 0.464, 0.882, -0.1028, 0.2348, 0.9666, 0.1648, 0.2116, 0.9634, 0.1135, 0.338, 0.9343, -0.1432, 0.7193, 0.6798, -0.08259, 0.464, 0.882, -0.08564, 0.2003, 0.976, 0.001451, 0.1343, 0.9909, 0.02907, 0.1483, 0.9885, 0.001451, 0.1343, 0.9909, 0.1771, 0.05479, 0.9827, 0.02907, 0.1483, 0.9885, 0.2227, 0.01846, 0.9747, 0.1771, 0.05479, 0.9827, 0.001451, 0.1343, 0.9909, -0.1076, 0.108, 0.9883, 0.001451, 0.1343, 0.9909, -0.08564, 0.2003, 0.976, -0.08564, 0.2003, 0.976, -0.0942, 0.1488, 0.9844, -0.1076, 0.108, 0.9883, 0.001451, 0.1343, 0.9909, 0.177, -0.01485, 0.9841, 0.2227, 0.01846, 0.9747, 0.3277, -0.1154, 0.9377, 0.2227, 0.01846, 0.9747, 0.177, -0.01485, 0.9841, 0.06365, -0.1447, 0.9874, 0.3277, -0.1154, 0.9377, 0.177, -0.01485, 0.9841, -0.1076, 0.108, 0.9883, -0.0942, 0.1488, 0.9844, -0.192, 0.116, 0.9745, 0.06365, -0.1447, 0.9874, 0.177, -0.01485, 0.9841, -0.003337, -0.05815, 0.9983, -0.003337, -0.05815, 0.9983, 0.177, -0.01485, 0.9841, 0.001451, 0.1343, 0.9909, 0.001451, 0.1343, 0.9909, -0.1076, 0.108, 0.9883, -0.003337, -0.05815, 0.9983, 0.05061, -0.1777, 0.9828, 0.06365, -0.1447, 0.9874, -0.003337, -0.05815, 0.9983, -0.003337, -0.05815, 0.9983, 0.02322, -0.11, 0.9937, 0.05061, -0.1777, 0.9828, 0.02322, -0.11, 0.9937, -0.003337, -0.05815, 0.9983, -0.1076, 0.108, 0.9883, -0.1076, 0.108, 0.9883, -0.1534, 0.08926, 0.9841, 0.02322, -0.11, 0.9937, -0.192, 0.116, 0.9745, -0.1534, 0.08926, 0.9841, -0.1076, 0.108, 0.9883, -0.192, 0.116, 0.9745, -0.186, 0.1214, 0.975, -0.1534, 0.08926, 0.9841, 0.3929, -0.6605, 0.6398, 0.3253, -0.5382, 0.7776, 0.2022, -0.5192, 0.8304, 0.2022, -0.5192, 0.8304, 0.5334, -0.6709, 0.5151, 0.3929, -0.6605, 0.6398, 0.2869, -0.8035, 0.5217, 0.5334, -0.6709, 0.5151, 0.2022, -0.5192, 0.8304, 0.05148, -0.5067, 0.8606, 0.2869, -0.8035, 0.5217, 0.2022, -0.5192, 0.8304, 0.3929, -0.6605, 0.6398, 0.5334, -0.6709, 0.5151, 0.4634, -0.862, 0.2055, 0.4634, -0.862, 0.2055, 0.5334, -0.6709, 0.5151, 0.2869, -0.8035, 0.5217, 0.4634, -0.862, 0.2055, 0.3123, -0.718, 0.622, 0.3929, -0.6605, 0.6398, 0.2869, -0.8035, 0.5217, 0.3681, -0.9247, 0.09695, 0.4634, -0.862, 0.2055, -0.6984, -0.1139, 0.7066, -0.373, -0.2177, 0.9019, -0.3508, 0.02638, 0.9361, -0.3508, 0.02638, 0.9361, -0.373, -0.2177, 0.9019, -0.1952, -0.07002, 0.9783, -0.3508, 0.02638, 0.9361, -0.6766, 0.2351, 0.6978, -0.6984, -0.1139, 0.7066, -0.1952, -0.07002, 0.9783, -0.373, -0.2177, 0.9019, -0.2677, -0.2618, 0.9273, -0.8664, 0.02878, 0.4986, -0.6984, -0.1139, 0.7066, -0.6766, 0.2351, 0.6978, -0.6766, 0.2351, 0.6978, -0.8113, 0.3162, 0.4917, -0.8664, 0.02878, 0.4986, -0.6984, -0.1139, 0.7066, -0.8664, 0.02878, 0.4986, -0.7022, -0.5032, 0.5038, -0.373, -0.2177, 0.9019, -0.6984, -0.1139, 0.7066, -0.5986, -0.485, 0.6375, -0.7022, -0.5032, 0.5038, -0.5986, -0.485, 0.6375, -0.6984, -0.1139, 0.7066, -0.5986, -0.485, 0.6375, -0.2677, -0.2618, 0.9273, -0.373, -0.2177, 0.9019, -0.5986, -0.485, 0.6375, -0.7022, -0.5032, 0.5038, -0.4976, -0.7914, 0.3552, -0.2677, -0.2618, 0.9273, -0.08289, -0.2169, 0.9727, -0.1952, -0.07002, 0.9783, -0.4976, -0.7914, 0.3552, -0.4492, -0.618, 0.6453, -0.5986, -0.485, 0.6375, -0.2677, -0.2618, 0.9273, -0.5986, -0.485, 0.6375, -0.4492, -0.618, 0.6453, -0.1892, -0.78, 0.5966, -0.4492, -0.618, 0.6453, -0.4976, -0.7914, 0.3552, -0.2677, -0.2618, 0.9273, -0.4492, -0.618, 0.6453, -0.1892, -0.78, 0.5966, -0.4976, -0.7914, 0.3552, -0.1983, -0.9381, 0.2841, -0.1892, -0.78, 0.5966, -0.08289, -0.2169, 0.9727, -0.2677, -0.2618, 0.9273, -0.1516, -0.4132, 0.8979, -0.1892, -0.78, 0.5966, -0.1516, -0.4132, 0.8979, -0.2677, -0.2618, 0.9273, -0.1516, -0.4132, 0.8979, 0.02909, -0.452, 0.8915, -0.08289, -0.2169, 0.9727, -0.07763, -0.8953, 0.4386, 0.02909, -0.452, 0.8915, -0.1516, -0.4132, 0.8979, -0.1516, -0.4132, 0.8979, -0.1892, -0.78, 0.5966, -0.07763, -0.8953, 0.4386, -0.07763, -0.8953, 0.4386, -0.1892, -0.78, 0.5966, -0.1983, -0.9381, 0.2841, -0.1983, -0.9381, 0.2841, -0.09649, -0.9885, 0.1165, -0.07763, -0.8953, 0.4386, -0.05288, 0.7483, 0.6612, -0.0584, 0.7225, 0.6889, -0.03159, 0.7027, 0.7107, -0.03159, 0.7027, 0.7107, -0.03307, 0.7252, 0.6878, -0.05288, 0.7483, 0.6612, -0.02242, 0.685, 0.7282, -0.03159, 0.7027, 0.7107, -0.0584, 0.7225, 0.6889, -0.168, 0.6478, 0.7431, -0.09108, 0.2971, 0.9505, -0.008935, 0.3034, 0.9528, -0.008935, 0.3034, 0.9528, -0.108, 0.6546, 0.7482, -0.168, 0.6478, 0.7431, -0.1805, 0.9198, 0.3484, -0.168, 0.6478, 0.7431, -0.108, 0.6546, 0.7482, -0.108, 0.6546, 0.7482, -0.1766, 0.7884, 0.5892, -0.1805, 0.9198, 0.3484, -0.09108, 0.2971, 0.9505, -0.168, 0.6478, 0.7431, -0.3485, 0.5636, 0.7489, -0.3485, 0.5636, 0.7489, -0.2031, 0.3294, 0.9221, -0.09108, 0.2971, 0.9505, -0.168, 0.6478, 0.7431, -0.1805, 0.9198, 0.3484, -0.4132, 0.8418, 0.3472, -0.4132, 0.8418, 0.3472, -0.3485, 0.5636, 0.7489, -0.168, 0.6478, 0.7431, -0.1805, 0.9198, 0.3484, -0.2209, 0.9464, 0.2356, -0.4132, 0.8418, 0.3472, -0.2209, 0.9464, 0.2356, -0.2265, 0.9451, 0.2355, -0.4132, 0.8418, 0.3472, -0.2265, 0.9451, 0.2355, -0.3825, 0.8994, 0.2117, -0.4132, 0.8418, 0.3472, -0.4132, 0.8418, 0.3472, -0.3825, 0.8994, 0.2117, -0.5272, 0.6766, 0.514, -0.3485, 0.5636, 0.7489, -0.4132, 0.8418, 0.3472, -0.4278, 0.5915, 0.6835, -0.4132, 0.8418, 0.3472, -0.5272, 0.6766, 0.514, -0.4278, 0.5915, 0.6835, -0.2031, 0.3294, 0.9221, -0.3485, 0.5636, 0.7489, -0.4278, 0.5915, 0.6835, -0.5272, 0.6766, 0.514, -0.507, 0.6821, 0.527, -0.4278, 0.5915, 0.6835, -0.4278, 0.5915, 0.6835, -0.2336, 0.5535, 0.7994, -0.2031, 0.3294, 0.9221, 0.3354, -0.3987, 0.8535, 0.3122, -0.07076, 0.9474, 0.3798, -0.1372, 0.9148, 0.3798, -0.1372, 0.9148, 0.4428, -0.2315, 0.8662, 0.3354, -0.3987, 0.8535, 0.3798, -0.1372, 0.9148, 0.3122, -0.07076, 0.9474, 0.323, 0.3521, 0.8785, 0.3798, -0.1372, 0.9148, 0.323, 0.3521, 0.8785, 0.3025, 0.1554, 0.9404, 0.3122, -0.07076, 0.9474, 0.3041, 0.1034, 0.947, 0.323, 0.3521, 0.8785, 0.3025, 0.1554, 0.9404, 0.323, 0.3521, 0.8785, 0.2332, 0.342, 0.9103, 0.3812, 0.259, 0.8875, 0.323, 0.3521, 0.8785, 0.3041, 0.1034, 0.947, 0.323, 0.3521, 0.8785, 0.2348, 0.4224, 0.8755, 0.2332, 0.342, 0.9103, 0.323, 0.3521, 0.8785, 0.3812, 0.259, 0.8875, 0.2386, 0.4057, 0.8823, 0.323, 0.3521, 0.8785, 0.2386, 0.4057, 0.8823, 0.2348, 0.4224, 0.8755, 0.2934, -0.05206, 0.9546, 0.269, 0.006655, 0.9631, 0.3056, -0.1399, 0.9418, 0.3056, -0.1399, 0.9418, 0.3046, -0.1662, 0.9379, 0.2934, -0.05206, 0.9546, 0.269, 0.006655, 0.9631, 0.2934, -0.05206, 0.9546, 0.2587, 0.1121, 0.9594, 0.2587, 0.1121, 0.9594, 0.2296, 0.2023, 0.952, 0.269, 0.006655, 0.9631, 0.2296, 0.2023, 0.952, 0.2587, 0.1121, 0.9594, 0.1439, 0.3429, 0.9283, 0.1439, 0.3429, 0.9283, 0.1038, 0.3095, 0.9452, 0.2296, 0.2023, 0.952, 0.1038, 0.3095, 0.9452, 0.1439, 0.3429, 0.9283, -0.01084, 0.5717, 0.8204, -0.01084, 0.5717, 0.8204, -0.03655, 0.3071, 0.951, 0.1038, 0.3095, 0.9452, 0.1439, 0.3429, 0.9283, -0.006792, 0.816, 0.578, -0.01084, 0.5717, 0.8204, -0.03331, 0.2589, 0.9653, 0.004404, 0.1719, 0.9851, 0.06758, 0.1546, 0.9857, 0.004404, 0.1719, 0.9851, 0.1175, 0.07963, 0.9899, 0.06758, 0.1546, 0.9857, 0.1555, -0.004474, 0.9878, 0.1175, 0.07963, 0.9899, 0.004404, 0.1719, 0.9851, -0.04528, 0.1401, 0.9891, 0.004404, 0.1719, 0.9851, -0.03331, 0.2589, 0.9653, -0.03331, 0.2589, 0.9653, -0.06686, 0.1783, 0.9817, -0.04528, 0.1401, 0.9891, 0.004404, 0.1719, 0.9851, 0.1184, -0.009848, 0.9929, 0.1555, -0.004474, 0.9878, 0.1936, -0.133, 0.972, 0.1555, -0.004474, 0.9878, 0.1184, -0.009848, 0.9929, 0.05211, -0.1626, 0.9853, 0.1936, -0.133, 0.972, 0.1184, -0.009848, 0.9929, -0.04528, 0.1401, 0.9891, -0.06686, 0.1783, 0.9817, -0.1081, 0.1556, 0.9819, 0.05211, -0.1626, 0.9853, 0.1184, -0.009848, 0.9929, -0.007685, -0.08368, 0.9965, -0.007685, -0.08368, 0.9965, 0.1184, -0.009848, 0.9929, 0.004404, 0.1719, 0.9851, 0.004404, 0.1719, 0.9851, -0.04528, 0.1401, 0.9891, -0.007685, -0.08368, 0.9965, 0.01867, -0.2417, 0.9702, 0.05211, -0.1626, 0.9853, -0.007685, -0.08368, 0.9965, -0.007685, -0.08368, 0.9965, -0.0205, -0.06522, 0.9977, 0.01867, -0.2417, 0.9702, -0.0205, -0.06522, 0.9977, -0.007685, -0.08368, 0.9965, -0.04528, 0.1401, 0.9891, -0.04528, 0.1401, 0.9891, -0.09098, 0.1353, 0.9866, -0.0205, -0.06522, 0.9977, -0.1081, 0.1556, 0.9819, -0.09098, 0.1353, 0.9866, -0.04528, 0.1401, 0.9891, -0.1081, 0.1556, 0.9819, -0.09798, 0.1565, 0.9828, -0.09098, 0.1353, 0.9866])] * 3)])

# ---- objects
ob_main_file_iron_pile_01_cfg = bpy.data.objects.new('MAIN_FILE_iron_pile_01.cfg', None)
ob_model_mining_02_iron_ore_lod0_009 = bpy.data.objects.new('MODEL_mining_02_iron_ore_lod0.009', me_mesh_0_009)

# ---- transforms, parenting, visibility, modifiers, constraints
ob_main_file_iron_pile_01_cfg.location = (0.0, 0.0, 0.0)
ob_main_file_iron_pile_01_cfg.empty_display_type = 'SINGLE_ARROW'
ob_model_mining_02_iron_ore_lod0_009.parent = ob_main_file_iron_pile_01_cfg
ob_model_mining_02_iron_ore_lod0_009.location = (0.0, 0.0, 0.0)
ob_model_mining_02_iron_ore_lod0_009.rotation_mode = 'QUATERNION'
ob_model_mining_02_iron_ore_lod0_009.rotation_quaternion = (1.0, 0.0, 0.0, 0.0)

# ---- collection membership
scene.collection.objects.link(ob_main_file_iron_pile_01_cfg)
scene.collection.objects.link(ob_model_mining_02_iron_ore_lod0_009)

# ---- scene / render settings (as saved in the file)
scene.frame_start = 1; scene.frame_end = 250; scene.frame_set(1)
scene.render.engine = 'BLENDER_EEVEE_NEXT'
scene.cycles.sampling_pattern = 'TABULATED_SOBOL'
scene.cycles.use_light_tree = False
scene.view_settings.view_transform = 'Filmic'
bpy.context.view_layer.update()

# ---- added for rendering (the .blend has no active camera and no usable light): camera, sun
cam_auto = bpy.data.cameras.new('AutoCamera')
cam_auto.lens = 50.0
cam_auto.sensor_width = 36.0
cam_auto.clip_end = 1000.0
ob_auto_camera = bpy.data.objects.new('AutoCamera', cam_auto)
scene.collection.objects.link(ob_auto_camera)
ob_auto_camera.location = (5.30618, -6.41146, 4.18055)
ob_auto_camera.rotation_euler = (1.09748, -7.21219e-08, 0.694738)
scene.camera = ob_auto_camera
light_auto_sun = bpy.data.lights.new('AutoSun', 'SUN')
light_auto_sun.energy = 3.0
light_auto_sun.angle = 0.0523599
ob_auto_sun = bpy.data.objects.new('AutoSun', light_auto_sun)
scene.collection.objects.link(ob_auto_sun)
ob_auto_sun.rotation_euler = (0.872665, 0.174533, 0.523599)
bpy.context.view_layer.update()
